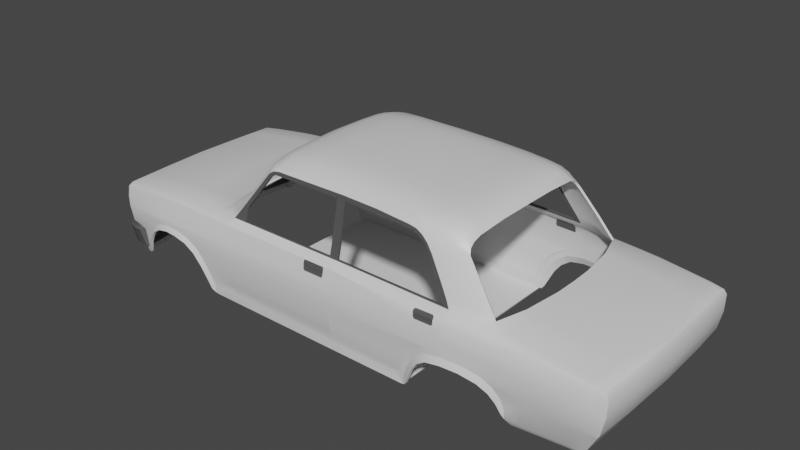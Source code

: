 # Source: lada.blend  (saved by Blender 3.2.14; exported with 4.5.12 LTS)
import bpy
from mathutils import Matrix  # noqa: F401  (used for matrix-valued properties, if any)

bpy.ops.wm.read_factory_settings(use_empty=True)
scene = bpy.context.scene
scene.name = 'Scene'

# ---- collections
col_collection = bpy.data.collections.new('Collection'); scene.collection.children.link(col_collection)

# ---- materials (node trees are filled in below, after node groups)
mat_material = bpy.data.materials.new('Material')
mat_material.alpha_threshold = 0.0
mat_material.use_transparent_shadow = False
mat_material.line_color = (0.0, 0.0, 0.0, 1.0)
mat_headlights = bpy.data.materials.new('Headlights')
mat_headlights.use_transparent_shadow = False
mat_plastic = bpy.data.materials.new('Plastic')
mat_plastic.use_transparent_shadow = False
mat_material_002 = bpy.data.materials.new('Material.002')
mat_material_002.alpha_threshold = 0.0
mat_material_002.use_transparent_shadow = False
mat_material_002.line_color = (0.0, 0.0, 0.0, 1.0)
mat_plastic_002 = bpy.data.materials.new('Plastic.002')
mat_plastic_002.use_transparent_shadow = False

# ---- node groups
ng_auto_smooth = bpy.data.node_groups.new('Auto Smooth', 'GeometryNodeTree')
_s = ng_auto_smooth.interface.new_socket(name='Geometry', in_out='OUTPUT', socket_type='NodeSocketGeometry')
_s = ng_auto_smooth.interface.new_socket(name='Geometry', in_out='INPUT', socket_type='NodeSocketGeometry')
_s = ng_auto_smooth.interface.new_socket(name='Angle', in_out='INPUT', socket_type='NodeSocketFloat')
_s.subtype = 'ANGLE'
_s.min_value = 0.0
_s.max_value = 3.142
ng_auto_smooth.is_modifier = True
_N = ng_auto_smooth.nodes; _L = ng_auto_smooth.links
n0 = _N.new('NodeGroupOutput'); n0.name = 'Group Output'; n0.location = (480, -100)
n1 = _N.new('NodeGroupInput'); n1.name = 'Group Input'; n1.location = (-420, -300)
n2 = _N.new('NodeGroupInput'); n2.name = 'Group Input.001'; n2.location = (-60, -100)
n3 = _N.new('GeometryNodeSetShadeSmooth'); n3.name = 'Set Shade Smooth'; n3.location = (120, -100)
n3.domain = 'EDGE'
n4 = _N.new('GeometryNodeSetShadeSmooth'); n4.name = 'Set Shade Smooth.001'; n4.location = (300, -100)
n5 = _N.new('GeometryNodeInputMeshEdgeAngle'); n5.name = 'Edge Angle'; n5.location = (-420, -220)
n6 = _N.new('GeometryNodeInputEdgeSmooth'); n6.name = 'Is Edge Smooth'; n6.location = (-60, -160)
n7 = _N.new('GeometryNodeInputShadeSmooth'); n7.name = 'Is Face Smooth'; n7.location = (-240, -340)
n8 = _N.new('FunctionNodeBooleanMath'); n8.name = 'Boolean Math'; n8.location = (-60, -220)
n9 = _N.new('FunctionNodeCompare'); n9.name = 'Compare'; n9.location = (-240, -180)
n9.operation = 'LESS_EQUAL'
_L.new(n5.outputs[0], n9.inputs[0])
_L.new(n4.outputs[0], n0.inputs[0])
_L.new(n1.outputs[1], n9.inputs[1])
_L.new(n9.outputs[0], n8.inputs[0])
_L.new(n7.outputs[0], n8.inputs[1])
_L.new(n2.outputs[0], n3.inputs[0])
_L.new(n6.outputs[0], n3.inputs[1])
_L.new(n3.outputs[0], n4.inputs[0])
_L.new(n8.outputs[0], n3.inputs[2])
n0.is_active_output = True

# ---- material node trees
mat_material.use_nodes = True; mat_material.node_tree.nodes.clear()
_N = mat_material.node_tree.nodes; _L = mat_material.node_tree.links
n0 = _N.new('ShaderNodeOutputMaterial'); n0.name = 'Material Output'; n0.location = (300, 300)
n1 = _N.new('ShaderNodeBsdfPrincipled'); n1.name = 'Principled BSDF'; n1.location = (10, 300)
n1.distribution = 'GGX'
n1.subsurface_method = 'RANDOM_WALK_SKIN'
n1.inputs[2].default_value = 0.4
n1.inputs[3].default_value = 1.45
n1.inputs[27].default_value = (0.0, 0.0, 0.0, 1.0)
n1.inputs[28].default_value = 1.0
_L.new(n1.outputs[0], n0.inputs[0])
n0.is_active_output = True
mat_headlights.use_nodes = True; mat_headlights.node_tree.nodes.clear()
_N = mat_headlights.node_tree.nodes; _L = mat_headlights.node_tree.links
n0 = _N.new('ShaderNodeBsdfPrincipled'); n0.name = 'Principled BSDF'; n0.location = (10, 300)
n0.distribution = 'GGX'
n0.subsurface_method = 'RANDOM_WALK_SKIN'
n0.inputs[0].default_value = (0.7404, 0.7352, 0.7254, 1.0)
n0.inputs[3].default_value = 1.45
n0.inputs[8].default_value = 1.0
n0.inputs[10].default_value = 0.1101
n0.inputs[11].default_value = 1.298
n0.inputs[13].default_value = 1.0
n0.inputs[27].default_value = (0.0, 0.0, 0.0, 1.0)
n0.inputs[28].default_value = 1.0
n1 = _N.new('ShaderNodeOutputMaterial'); n1.name = 'Material Output'; n1.location = (300, 300)
_L.new(n0.outputs[0], n1.inputs[0])
n1.is_active_output = True
mat_plastic.use_nodes = True; mat_plastic.node_tree.nodes.clear()
_N = mat_plastic.node_tree.nodes; _L = mat_plastic.node_tree.links
n0 = _N.new('ShaderNodeBsdfPrincipled'); n0.name = 'Principled BSDF'; n0.location = (10, 300)
n0.distribution = 'GGX'
n0.subsurface_method = 'RANDOM_WALK_SKIN'
n0.inputs[0].default_value = (0.08689, 0.08689, 0.08689, 1.0)
n0.inputs[3].default_value = 1.45
n0.inputs[27].default_value = (0.0, 0.0, 0.0, 1.0)
n0.inputs[28].default_value = 1.0
n1 = _N.new('ShaderNodeOutputMaterial'); n1.name = 'Material Output'; n1.location = (300, 300)
_L.new(n0.outputs[0], n1.inputs[0])
n1.is_active_output = True
mat_material_002.use_nodes = True; mat_material_002.node_tree.nodes.clear()
_N = mat_material_002.node_tree.nodes; _L = mat_material_002.node_tree.links
n0 = _N.new('ShaderNodeOutputMaterial'); n0.name = 'Material Output'; n0.location = (300, 300)
n1 = _N.new('ShaderNodeBsdfPrincipled'); n1.name = 'Principled BSDF'; n1.location = (10, 300)
n1.distribution = 'GGX'
n1.subsurface_method = 'RANDOM_WALK_SKIN'
n1.inputs[2].default_value = 0.4
n1.inputs[3].default_value = 1.45
n1.inputs[27].default_value = (0.0, 0.0, 0.0, 1.0)
n1.inputs[28].default_value = 1.0
_L.new(n1.outputs[0], n0.inputs[0])
n0.is_active_output = True
mat_plastic_002.use_nodes = True; mat_plastic_002.node_tree.nodes.clear()
_N = mat_plastic_002.node_tree.nodes; _L = mat_plastic_002.node_tree.links
n0 = _N.new('ShaderNodeBsdfPrincipled'); n0.name = 'Principled BSDF'; n0.location = (10, 300)
n0.distribution = 'GGX'
n0.subsurface_method = 'RANDOM_WALK_SKIN'
n0.inputs[0].default_value = (0.08689, 0.08689, 0.08689, 1.0)
n0.inputs[3].default_value = 1.45
n0.inputs[27].default_value = (0.0, 0.0, 0.0, 1.0)
n0.inputs[28].default_value = 1.0
n1 = _N.new('ShaderNodeOutputMaterial'); n1.name = 'Material Output'; n1.location = (300, 300)
_L.new(n0.outputs[0], n1.inputs[0])
n1.is_active_output = True

# ---- world
world_world = bpy.data.worlds.new('World'); scene.world = world_world
world_world.use_nodes = True; world_world.node_tree.nodes.clear()
_N = world_world.node_tree.nodes; _L = world_world.node_tree.links
n0 = _N.new('ShaderNodeOutputWorld'); n0.name = 'World Output'; n0.location = (300, 300)
n1 = _N.new('ShaderNodeBackground'); n1.name = 'Background'; n1.location = (10, 300)
n1.inputs[0].default_value = (0.05088, 0.05088, 0.05088, 1.0)
_L.new(n1.outputs[0], n0.inputs[0])
n0.is_active_output = True
world_world.color = (0.05088, 0.05088, 0.05088)
world_world.use_sun_shadow = False
world_world.sun_shadow_jitter_overblur = 0.0

# ---- meshes
me_cube_001 = bpy.data.meshes.new('Cube.001')
me_cube_001.from_pydata([(-1.301, -0.4643, -0.0738), (1.186, -0.4292, -0.112), (0.8619, -0.4604, 0.2976), (-1.331, 0.0, -0.0738), (-0.7553, 0.0, 0.3505), (1.197, 0.0, -0.112), (0.8831, 0.0, 0.3242), (-1.385, -0.4828, 0.251), (1.296, -0.4734, 0.2379), (1.322, 0.0, 0.249), (-1.411, 0.0, 0.2343), (-0.7299, -0.5106, -0.1099), (-0.7339, -0.4827, 0.3221), (-0.7299, 0.0, -0.1099), (-0.9086, -0.5528, 0.1212), (1.243, -0.4431, 0.2547), (1.247, 0.0, 0.2742), (-1.404, 0.0, 0.2655), (1.118, -0.45, 0.2697), (1.118, 0.0, 0.2949), (-1.316, 0.0, 0.2906), (0.9912, -0.4577, 0.2865), (0.9912, 0.0, 0.3136), (-1.084, 0.0, 0.3232), (-1.387, -0.4569, 0.2628), (-1.294, -0.4595, 0.2785), (-1.095, -0.4687, 0.3024), (-0.9385, -0.4757, 0.3147), (-0.953, 0.0, 0.3374), (1.288, -0.4778, 0.04349), (1.309, 0.0, 0.04793), (-1.387, 0.0, 0.07764), (-1.356, -0.4951, 0.07816), (-0.8102, -0.5472, 0.0323), (-1.377, -0.4951, 0.1467), (1.307, -0.4778, 0.1342), (1.33, 0.0, 0.1342), (-1.396, 0.0, 0.1126), (-0.851, -0.5522, 0.08708), (1.272, -0.4665, 0.01652), (1.283, 0.0, 0.01652), (-1.352, 0.0, 0.03805), (-0.7807, -0.5379, -0.03109), (-1.321, -0.4863, 0.05764), (1.22, -0.4527, -0.08113), (1.231, 0.0, -0.08113), (-1.316, 0.0, -0.03071), (-0.7674, -0.5259, -0.08294), (-1.286, -0.4858, -0.03056), (-0.9745, -0.5528, 0.136), (-1.042, -0.5474, 0.136), (-1.109, -0.5397, 0.1193), (-1.16, -0.5305, 0.08658), (-1.192, -0.5217, 0.04543), (-1.214, -0.5147, 0.004967), (-1.229, -0.5075, -0.03717), (-1.242, -0.4985, -0.06046), (-1.264, -0.4861, -0.07281), (-0.7523, -0.5161, -0.1026), (0.3857, -0.5128, -0.1131), (0.3857, 0.0, -0.1131), (0.8886, -0.4542, -0.1131), (0.9124, 0.0, -0.1125), (0.3976, -0.5145, -0.1076), (0.4082, -0.5192, -0.09326), (0.425, -0.527, -0.05382), (0.4492, -0.5337, -0.002027), (0.4802, -0.539, 0.03941), (0.5259, -0.5447, 0.07123), (0.5984, -0.545, 0.08493), (0.6857, -0.5398, 0.08493), (0.767, -0.5298, 0.06776), (0.8142, -0.5156, 0.03442), (0.8424, -0.503, -0.00539), (0.8632, -0.4942, -0.04843), (0.8711, -0.4801, -0.07568), (-1.316, 0.0, -0.05415), (-1.286, -0.4838, -0.05409), (-0.8998, -0.541, 0.1463), (-0.7946, -0.5374, 0.05745), (-0.8383, -0.541, 0.1122), (-0.7632, -0.5289, -0.005936), (-0.749, -0.5182, -0.06469), (-0.9701, -0.5395, 0.1611), (-1.043, -0.5347, 0.1611), (-1.114, -0.5272, 0.1445), (-1.169, -0.5184, 0.1117), (-1.203, -0.5116, 0.07058), (-1.226, -0.5065, 0.03012), (-1.242, -0.5015, -0.01202), (-1.253, -0.4957, -0.03531), (-1.266, -0.4913, -0.05065), (1.309, -0.4778, 0.2162), (1.331, 0.0, 0.22), (1.241, -0.4776, 0.2468), (1.117, -0.4831, 0.2599), (0.9895, -0.4903, 0.2717), (0.808, -0.5026, 0.2796), (0.5965, -0.5136, 0.2853), (-0.6247, -0.5272, 0.2995), (-0.7298, -0.521, 0.2981), (-0.9332, -0.511, 0.2934), (-1.101, -0.502, 0.2843), (-1.281, -0.4909, 0.2655), (-1.383, -0.4927, 0.2013), (-1.323, 0.0, -0.06398), (-1.294, -0.4763, -0.06394), (1.291, -0.4384, 0.2438), (0.8745, -0.298, 0.3133), (1.249, -0.2873, 0.2624), (1.122, -0.2916, 0.2832), (0.9957, -0.2964, 0.3017), (1.309, -0.2844, 0.2465), (-1.288, -0.4804, -0.0733), (-0.7298, -0.5411, 0.246), (-0.9332, -0.5291, 0.2366), (-1.101, -0.5186, 0.2275), (-1.281, -0.5037, 0.2126), (-0.7298, -0.5487, 0.1945), (-0.9332, -0.5421, 0.1852), (-1.101, -0.5301, 0.176), (-1.281, -0.5111, 0.1611), (-0.7298, -0.5476, 0.1279), (-1.281, -0.5089, 0.09454), (-1.272, -0.4967, 0.06295), (0.3744, -0.5096, -0.1037), (0.3858, -0.5117, -0.08948), (0.3943, -0.5144, -0.06168), (0.4085, -0.5173, -0.02202), (0.4346, -0.5216, 0.02977), (0.468, -0.5269, 0.07121), (0.5172, -0.5326, 0.103), (0.5954, -0.5329, 0.1167), (0.6894, -0.5277, 0.1167), (0.7771, -0.5178, 0.09955), (0.828, -0.5075, 0.06622), (0.8583, -0.4974, 0.02641), (0.8696, -0.4901, -0.01237), (0.8725, -0.4866, -0.03519), (0.3574, -0.5128, -0.113), (0.3574, 0.0, -0.113), (1.241, -0.488, 0.2251), (1.117, -0.496, 0.2382), (0.9895, -0.5043, 0.25), (0.808, -0.5156, 0.2579), (0.5944, -0.5267, 0.2636), (1.236, -0.4923, 0.1426), (1.111, -0.5034, 0.1562), (0.984, -0.5117, 0.1682), (0.8025, -0.523, 0.1815), (0.5839, -0.534, 0.1903), (1.224, -0.4891, 0.04955), (1.099, -0.4981, 0.06107), (0.9719, -0.5044, 0.07309), (1.213, -0.476, 0.02017), (1.088, -0.4839, 0.02489), (0.9609, -0.4913, 0.0291), (0.9488, -0.4492, -0.1129), (1.034, -0.442, -0.1126), (1.123, -0.4345, -0.1122), (1.137, 0.0, -0.1122), (1.052, 0.0, -0.1119), (0.9699, 0.0, -0.1122), (1.146, -0.4589, -0.07998), (1.042, -0.4678, -0.07835), (0.9418, -0.4762, -0.07678), (-0.6286, -0.5411, 0.246), (-0.6307, -0.5487, 0.1945), (-0.6317, -0.5476, 0.1279), (-0.7273, -0.5362, 0.03838), (-0.6292, -0.5362, 0.03838), (-0.7234, -0.5238, -0.01664), (-0.6253, -0.5238, -0.01664), (-0.7085, -0.5153, -0.04731), (-0.6104, -0.5153, -0.04731), (-0.6881, -0.5153, -0.06222), (-0.5899, -0.5153, -0.06222), (-0.5892, 0.0, -0.1103), (-0.5892, -0.5109, -0.1103), (0.5761, -0.534, 0.1626), (0.5618, -0.534, 0.1468), (0.3987, -0.5207, 0.02313), (0.3731, -0.516, -0.03274), (0.3689, -0.514, -0.0489), (0.3604, -0.513, -0.0577), (0.4276, -0.525, 0.06854), (0.468, -0.5303, 0.1036), (0.5172, -0.533, 0.1277), (0.3405, -0.5121, -0.06373), (0.5464, -0.5335, 0.1358), (0.00826, -0.5121, -0.112), (0.00826, 0.0, -0.112), (-0.002657, -0.5133, -0.06317), (-1.384, -0.4615, -0.03105), (-1.405, -0.4615, 0.05649), (-1.255, -0.4615, -0.03001), (-1.273, -0.4615, 0.05545), (-1.413, 0.0, -0.03105), (-1.434, 0.0, 0.05719), (-1.31, 0.0, -0.03105), (-1.31, 0.0, 0.05719), (-1.304, -0.5076, -0.03105), (-1.326, -0.5224, 0.05649), (-1.263, -0.5076, -0.03001), (-1.282, -0.5224, 0.05545), (-1.4, -0.4615, 0.03602), (-1.269, -0.4615, 0.03547), (-1.31, 0.0, 0.03655), (-1.429, 0.0, 0.03655), (-1.321, -0.519, 0.03602), (-1.278, -0.519, 0.03547), (-1.262, -0.4615, 0.002409), (-1.31, 0.0, 0.002423), (-1.421, 0.0, 0.002423), (-1.27, -0.5132, 0.002409), (-1.392, -0.4615, 0.002157), (-1.313, -0.5132, 0.002157), (-1.415, -0.4529, 0.02946), (-1.444, 0.0, 0.02994), (-1.438, 0.0, 0.007377), (-1.41, -0.4529, 0.007073), (-1.255, -0.4788, -0.03001), (-1.255, -0.4983, -0.03001), (-1.345, -0.4983, -0.03105), (-1.371, -0.4788, -0.03105), (-1.393, -0.4837, 0.05649), (-1.367, -0.5082, 0.05649), (-1.273, -0.5082, 0.05545), (-1.273, -0.4837, 0.05545), (-1.388, -0.4826, 0.03602), (-1.362, -0.5059, 0.03602), (-1.269, -0.4826, 0.03547), (-1.269, -0.5059, 0.03547), (-1.262, -0.4807, 0.002409), (-1.262, -0.502, 0.002409), (-1.38, -0.4807, 0.002157), (-1.353, -0.502, 0.002157), (-1.403, -0.2307, -0.03105), (-1.297, -0.2307, 0.05632), (-1.425, -0.2307, 0.05684), (-1.288, -0.2307, -0.03053), (-1.42, -0.2307, 0.03629), (-1.295, -0.2307, 0.03601), (-1.291, -0.2307, 0.002416), (-1.412, -0.2307, 0.00229), (-1.435, -0.2264, 0.0297), (-1.429, -0.2264, 0.007225), (-1.323, -0.2322, -0.0738), (-1.405, -0.2435, 0.2322), (-1.398, -0.2285, 0.2641), (-1.305, -0.2298, 0.2845), (-1.09, -0.2343, 0.3128), (-0.9458, -0.2379, 0.3261), (-0.7446, -0.2382, 0.3363), (-1.379, -0.2476, 0.0779), (-1.389, -0.2476, 0.1129), (-1.344, -0.2432, 0.04785), (-1.309, -0.2429, -0.03063), (-1.308, -0.2419, -0.05412), (-1.316, -0.2382, -0.06396), (1.195, -0.2562, -0.112), (1.311, -0.2826, 0.2423), (1.301, -0.2852, 0.04528), (1.321, -0.2852, 0.1342), (1.281, -0.2785, 0.01652), (1.229, -0.2703, -0.08113), (0.9027, -0.2712, -0.1125), (1.322, -0.2852, 0.2177), (0.9618, -0.2681, -0.1122), (1.046, -0.2638, -0.1119), (1.133, -0.2594, -0.1122), (-0.7294, 0.0, 0.3577), (-0.7103, 0.0, 0.3719), (-0.4348, -0.4375, 0.5671), (-0.4225, -0.434, 0.582), (-0.4009, -0.4323, 0.5949), (-0.3679, -0.4314, 0.6014), (-0.00487, -0.4305, 0.6044), (0.1829, -0.4316, 0.6006), (0.3532, -0.4332, 0.5881), (0.3905, -0.434, 0.5822), (0.4232, -0.4375, 0.5661), (0.4519, -0.4421, 0.5424), (0.4815, -0.45, 0.506), (0.5427, -0.4676, 0.4097), (0.7618, -0.4324, 0.3507), (0.5813, -0.4806, 0.3496), (0.5979, -0.4878, 0.3169), (0.7872, -0.4389, 0.3154), (-0.702, -0.1866, 0.3686), (-0.6946, -0.2687, 0.3644), (-0.6714, -0.36, 0.3552), (-0.6384, -0.4303, 0.3501), (-0.6165, -0.4524, 0.362), (-0.6032, -0.4555, 0.3753), (-0.4605, -0.4193, 0.5633), (-0.6549, -0.3952, 0.3507), (-0.5631, -0.4748, 0.3895), (-0.6093, -0.4906, 0.3267), (-0.7218, -0.238, 0.3446), (-0.715, -0.3558, 0.3361), (-0.6905, -0.4284, 0.3346), (-0.6599, -0.4601, 0.3388), (-0.6115, -0.4707, 0.3506), (-0.4532, -0.4096, 0.5808), (-0.4498, -0.3954, 0.5941), (-0.4494, -0.3687, 0.6066), (-0.4515, -0.3183, 0.6157), (-0.4527, -0.2638, 0.6185), (-0.4555, -0.1762, 0.6242), (-0.4581, 0.0, 0.628), (-0.434, -0.4012, 0.6011), (-0.4379, -0.3694, 0.6112), (-0.4419, -0.3183, 0.6214), (-0.4451, -0.2638, 0.6281), (-0.4479, -0.1762, 0.6325), (-0.4505, 0.0, 0.6363), (-0.4297, -0.4167, 0.5954), (-0.4047, -0.4218, 0.6083), (-0.3679, -0.4245, 0.6149), (-0.00487, -0.4236, 0.6178), (0.1829, -0.4247, 0.614), (0.3532, -0.4234, 0.6066), (0.4314, -0.4179, 0.6016), (0.5085, -0.4087, 0.593), (0.6285, -0.3992, 0.5287), (0.6195, -0.3846, 0.5511), (0.6176, -0.3615, 0.5694), (0.6191, -0.3212, 0.5835), (0.6234, 0.0, 0.5972), (0.7191, -0.4227, 0.41), (0.7329, -0.534, 0.07495), (0.7194, -0.5072, 0.282), (0.7404, -0.5219, 0.1067), (0.7185, -0.5202, 0.2603), (0.7109, -0.5276, 0.1852), (0.7079, -0.4717, 0.316), (0.6862, -0.465, 0.3502), (0.6452, -0.4539, 0.4099), (0.5669, -0.4329, 0.5192), (0.5376, -0.4243, 0.5554), (0.6113, -0.3918, 0.5538), (0.6024, -0.3698, 0.5801), (0.6073, -0.3261, 0.5953), (0.6159, 0.0, 0.6074), (0.8596, 0.0, 0.3255), (0.8299, -0.2934, 0.3182), (0.8551, -0.1097, 0.3228), (-0.4209, 0.0, 0.6502), (-0.3728, 0.0, 0.663), (-0.2393, 0.0, 0.6719), (-0.001848, 0.0, 0.6719), (0.3551, 0.0, 0.6604), (0.4686, 0.0, 0.6542), (0.5402, 0.0, 0.6443), (0.5843, 0.0, 0.6274), (-0.4209, -0.1769, 0.6468), (-0.3728, -0.1769, 0.6597), (-0.2393, -0.1769, 0.6685), (-0.001848, -0.1769, 0.6685), (0.3551, -0.1769, 0.657), (0.4686, -0.1769, 0.6508), (0.5402, -0.1769, 0.6409), (0.5843, -0.1769, 0.624), (0.6211, -0.1707, 0.5944), (0.6113, -0.1733, 0.6055), (-0.4209, -0.2639, 0.642), (-0.3728, -0.2639, 0.6548), (-0.2393, -0.2639, 0.6636), (-0.001848, -0.2639, 0.6636), (0.3551, -0.2639, 0.6521), (0.4686, -0.2639, 0.6459), (0.5402, -0.2639, 0.636), (0.5843, -0.2639, 0.6191), (-0.4209, -0.3203, 0.6346), (-0.3728, -0.3218, 0.6473), (-0.2393, -0.3228, 0.6561), (-0.001848, -0.3228, 0.6561), (0.3551, -0.3215, 0.6447), (0.4686, -0.3207, 0.6386), (0.5402, -0.3196, 0.6287), (0.5843, -0.3176, 0.612), (-0.4209, -0.3727, 0.6203), (-0.3728, -0.3757, 0.6327), (-0.2393, -0.3777, 0.6414), (-0.001848, -0.3777, 0.6414), (0.3551, -0.3751, 0.6302), (0.4686, -0.3737, 0.6242), (0.5402, -0.3714, 0.6145), (0.5843, -0.3676, 0.5981), (0.1827, 0.0, 0.6665), (0.1827, -0.1769, 0.6632), (0.1827, -0.2639, 0.6583), (0.1827, -0.3221, 0.6508), (0.1827, -0.3763, 0.6362), (-0.2385, -0.431, 0.6025), (-0.2385, -0.4242, 0.6159), (-1.312, -0.3482, -0.0738), (-1.393, -0.3427, 0.2634), (-1.299, -0.3447, 0.2815), (-1.092, -0.3515, 0.3076), (-0.9421, -0.3568, 0.3204), (-1.391, -0.4523, 0.2305), (-0.7393, -0.3604, 0.3292), (-1.359, -0.4633, 0.07813), (-1.372, -0.4558, 0.1132), (-1.332, -0.3647, 0.05275), (-1.298, -0.3643, -0.0306), (-1.297, -0.3629, -0.0541), (-1.389, -0.4684, 0.2162), (-1.305, -0.3572, -0.06395), (-0.683, -0.3143, 0.3598), (-0.7184, -0.2969, 0.3404), (-1.378, -0.4947, 0.1568), (-1.281, -0.5097, 0.1707), (-1.101, -0.528, 0.1856), (-0.9332, -0.5397, 0.1947), (-0.7298, -0.5473, 0.2041), (-0.6303, -0.5473, 0.2041), (-1.376, -0.4684, 0.128), (-1.407, 0.0002159, 0.2329), (-1.39, 0.0002159, 0.1148), (1.335, 0.0002159, 0.2206), (-1.4, -0.2246, 0.2318), (-1.384, -0.2246, 0.1147), (-1.385, -0.4521, 0.2299), (-1.369, -0.4556, 0.1157), (-1.383, -0.4673, 0.2159), (-1.371, -0.4673, 0.1304), (-1.389, -0.4684, 0.2007), (-1.381, -0.4684, 0.1459), (-1.381, -0.4673, 0.2004), (-1.373, -0.4673, 0.1482), (-1.367, -0.4951, 0.1159), (-1.281, -0.5101, 0.1312), (-1.131, -0.5248, 0.1471), (-1.385, -0.4449, 0.2302), (-1.37, -0.4482, 0.1156), (-1.384, -0.4482, 0.2257), (-1.37, -0.4482, 0.1177), (-1.372, -0.4605, 0.1317), (-1.382, -0.4605, 0.2101), (-1.399, -0.2458, 0.2318), (-1.383, -0.2461, 0.1137), (-1.397, -0.2443, 0.224), (-1.383, -0.2443, 0.1159), (-1.385, -0.2331, 0.1299), (-1.395, -0.2331, 0.2084), (-1.39, -0.2334, 0.1293), (-1.4, -0.2334, 0.2077), (-1.388, -0.2446, 0.1153), (-1.402, -0.2446, 0.2233), (-1.389, -0.4485, 0.2251), (-1.375, -0.4485, 0.117), (-1.377, -0.4607, 0.131), (-1.387, -0.4607, 0.2095), (-1.404, -0.2247, 0.2312), (-1.411, 9.228e-05, 0.2324), (-1.395, 9.228e-05, 0.1142), (-1.388, -0.2247, 0.1142), (-1.403, -0.2247, 0.2222), (-1.401, -0.2247, 0.208), (-1.4, -0.2247, 0.2042), (-1.399, -0.2247, 0.1905), (-1.398, -0.2247, 0.1862), (-1.397, -0.2247, 0.1748), (-1.396, -0.2247, 0.1704), (-1.394, -0.2247, 0.1592), (-1.394, -0.2247, 0.1552), (-1.392, -0.2247, 0.1412), (-1.391, -0.2247, 0.1369), (-1.39, -0.2247, 0.1232), (-1.41, 9.228e-05, 0.2233), (-1.408, 9.228e-05, 0.2089), (-1.407, 9.228e-05, 0.2051), (-1.405, 9.228e-05, 0.1912), (-1.405, 9.228e-05, 0.1869), (-1.403, 9.228e-05, 0.1754), (-1.402, 9.228e-05, 0.171), (-1.401, 9.228e-05, 0.1596), (-1.4, 9.228e-05, 0.1556), (-1.398, 9.228e-05, 0.1415), (-1.398, 9.228e-05, 0.1372), (-1.396, 9.228e-05, 0.1233), (-1.399, -0.2246, 0.2227), (-1.397, -0.2246, 0.2085), (-1.397, -0.2246, 0.2047), (-1.395, -0.2246, 0.191), (-1.394, -0.2246, 0.1867), (-1.393, -0.2246, 0.1754), (-1.392, -0.2246, 0.171), (-1.391, -0.2246, 0.1597), (-1.39, -0.2246, 0.1557), (-1.388, -0.2246, 0.1417), (-1.388, -0.2246, 0.1374), (-1.386, -0.2246, 0.1237), (-1.406, 0.0002024, 0.2238), (-1.404, 0.0002024, 0.2094), (-1.403, 0.0002024, 0.2056), (-1.401, 0.0002024, 0.1917), (-1.401, 0.0002024, 0.1874), (-1.399, 0.0002024, 0.176), (-1.399, 0.0002024, 0.1715), (-1.397, 0.0002024, 0.1602), (-1.397, 0.0002024, 0.1561), (-1.395, 0.0002024, 0.142), (-1.394, 0.0002024, 0.1377), (-1.392, 0.0002024, 0.1238), (-1.4, -0.2277, 0.2318), (-1.384, -0.2277, 0.1147), (-1.404, -0.2279, 0.2312), (-1.388, -0.2279, 0.1142), (-1.403, -0.2279, 0.2222), (-1.401, -0.2279, 0.208), (-1.4, -0.2279, 0.2042), (-1.399, -0.2279, 0.1905), (-1.398, -0.2279, 0.1862), (-1.397, -0.2279, 0.1748), (-1.396, -0.2279, 0.1704), (-1.394, -0.2279, 0.1592), (-1.394, -0.2279, 0.1552), (-1.392, -0.2279, 0.1412), (-1.391, -0.2279, 0.1369), (-1.39, -0.2279, 0.1232), (-1.405, 0.0, 0.2346), (-1.391, 0.0, 0.1129), (-1.399, -0.2435, 0.2325), (-1.383, -0.2476, 0.1132), (-1.386, -0.4523, 0.2308), (-1.367, -0.4558, 0.1135), (-1.384, -0.4684, 0.2165), (-1.371, -0.4684, 0.1282), (-1.383, -0.4684, 0.201), (-1.376, -0.4684, 0.1462)], [(93, 422)], [(111, 108, 2, 21), (270, 260, 1, 159), (267, 261, 8, 92), (140, 60, 59, 139), (112, 109, 15, 107), (109, 110, 18, 15), (402, 7, 24, 398), (110, 111, 21, 18), (398, 24, 25, 399), (399, 25, 26, 400), (400, 26, 27, 401), (401, 27, 12, 403), (264, 262, 29, 39), (256, 254, 31, 41), (262, 263, 35, 29), (254, 255, 37, 31), (257, 256, 41, 46), (265, 264, 39, 44), (260, 265, 44, 1), (258, 257, 46, 76), (259, 258, 76, 105), (263, 267, 92, 35), (247, 259, 105, 3), (161, 160, 270, 269), (19, 22, 111, 110), (16, 19, 110, 109), (9, 16, 109, 112), (22, 6, 108, 111), (7, 103, 25, 24), (25, 103, 102, 26), (26, 102, 101, 27), (27, 101, 100, 12), (56, 91, 57), (55, 90, 91, 56), (90, 55, 89), (54, 88, 89, 55), (53, 87, 88, 54), (52, 86, 87, 53), (51, 85, 86, 52), (50, 84, 85, 51), (49, 83, 84, 50), (14, 78, 83, 49), (38, 80, 78, 14), (33, 79, 80, 38), (42, 81, 79, 33), (47, 82, 81, 42), (58, 82, 47), (57, 91, 77, 113), (77, 106, 113), (106, 0, 113), (102, 103, 117, 116), (101, 102, 116, 115), (100, 101, 115, 114), (415, 414, 121, 120), (416, 415, 120, 119), (417, 416, 119, 118), (104, 117, 103, 7), (413, 414, 117, 104), (434, 123, 86, 435), (118, 119, 78, 122), (433, 434, 121, 34), (84, 83, 119, 120), (78, 119, 83), (43, 124, 123, 32), (87, 86, 123, 124), (85, 120, 435, 86), (84, 120, 85), (48, 77, 91), (91, 90, 48), (48, 90, 124, 43), (87, 124, 88), (90, 89, 124), (88, 124, 89), (191, 140, 139, 190), (139, 59, 125), (63, 126, 125, 59), (64, 127, 126, 63), (65, 128, 127, 64), (66, 129, 128, 65), (67, 130, 129, 66), (68, 131, 130, 67), (69, 132, 131, 68), (70, 133, 132, 69), (331, 333, 133, 70), (72, 135, 134, 71), (73, 136, 135, 72), (75, 138, 74), (74, 138, 137, 73), (136, 73, 137), (165, 75, 61, 157), (107, 15, 94, 8), (18, 95, 94, 15), (21, 96, 95, 18), (2, 97, 96, 21), (96, 97, 144, 143), (94, 95, 142, 141), (332, 98, 145, 334), (95, 96, 143, 142), (8, 94, 141, 92), (334, 145, 150, 335), (142, 143, 148, 147), (143, 144, 149, 148), (141, 142, 147, 146), (92, 141, 146, 35), (333, 134, 149, 335), (147, 148, 153, 152), (148, 149, 134, 153), (146, 147, 152, 151), (35, 146, 151, 29), (133, 150, 132), (152, 153, 156, 155), (151, 152, 155, 154), (29, 151, 154, 39), (135, 153, 134), (136, 156, 153, 135), (44, 163, 159, 1), (163, 164, 158, 159), (164, 165, 157, 158), (266, 268, 157, 61), (268, 269, 158, 157), (269, 270, 159, 158), (44, 39, 154, 163), (155, 164, 163, 154), (156, 165, 164, 155), (138, 165, 156, 137), (137, 156, 136), (75, 165, 138), (78, 80, 122), (118, 122, 168, 167), (417, 118, 167, 418), (100, 114, 166, 99), (168, 122, 169, 170), (79, 169, 122, 80), (58, 175, 173, 82), (170, 169, 171, 172), (82, 173, 171, 81), (81, 171, 169, 79), (172, 171, 173, 174), (174, 173, 175, 176), (11, 175, 58), (13, 177, 178, 11), (176, 175, 11, 178), (150, 179, 132), (179, 180, 132), (189, 132, 180), (131, 132, 189, 187), (131, 187, 186, 130), (130, 186, 185, 129), (129, 185, 181, 128), (128, 181, 182, 127), (182, 183, 127), (127, 183, 184, 126), (184, 188, 125, 126), (139, 125, 188), (190, 192, 176, 178), (139, 188, 192, 190), (177, 191, 190, 178), (242, 238, 196, 206), (223, 222, 203, 201), (237, 240, 195, 193), (238, 239, 194, 196), (241, 239, 198, 208), (210, 204, 202, 209), (227, 226, 202, 204), (232, 227, 204, 210), (236, 223, 201, 216), (226, 230, 209, 202), (234, 232, 210, 214), (214, 210, 209, 216), (243, 242, 206, 211), (240, 243, 211, 195), (237, 244, 213, 197), (203, 214, 216, 201), (222, 234, 214, 203), (229, 205, 215, 235), (246, 245, 218, 219), (217, 220, 215, 205), (241, 208, 218, 245), (244, 215, 220, 246), (209, 230, 236, 216), (230, 229, 235, 236), (195, 211, 233, 221), (221, 233, 234, 222), (211, 206, 231, 233), (233, 231, 232, 234), (194, 205, 229, 225), (225, 229, 230, 226), (215, 193, 224, 235), (235, 224, 223, 236), (206, 196, 228, 231), (231, 228, 227, 232), (196, 194, 225, 228), (228, 225, 226, 227), (193, 195, 221, 224), (224, 221, 222, 223), (213, 244, 246, 219), (205, 241, 245, 217), (220, 217, 245, 246), (193, 215, 244, 237), (199, 212, 243, 240), (212, 207, 242, 243), (205, 194, 239, 241), (200, 198, 239, 238), (197, 199, 240, 237), (207, 200, 238, 242), (397, 410, 259, 247), (410, 408, 258, 259), (408, 407, 257, 258), (407, 406, 256, 257), (404, 405, 255, 254), (406, 404, 254, 256), (28, 252, 253, 4), (23, 251, 252, 28), (20, 250, 251, 23), (17, 249, 250, 20), (10, 248, 249, 17), (162, 161, 269, 268), (62, 162, 268, 266), (36, 93, 267, 263), (5, 45, 265, 260), (45, 40, 264, 265), (30, 36, 263, 262), (40, 30, 262, 264), (93, 9, 261, 267), (160, 5, 260, 270), (107, 8, 261, 112), (112, 261, 9), (336, 287, 98, 332), (100, 99, 298, 12), (253, 299, 271, 4), (403, 412, 299, 253), (300, 12, 301), (302, 301, 12), (272, 271, 299, 289), (290, 289, 299), (411, 290, 299, 412), (296, 291, 300, 301), (292, 296, 301, 302), (295, 294, 297, 273), (302, 303, 293, 292), (297, 303, 298), (12, 298, 302), (303, 302, 298), (303, 294, 293), (297, 294, 303), (306, 312, 313, 307), (309, 315, 316, 310), (307, 313, 314, 308), (305, 311, 312, 306), (308, 314, 315, 309), (277, 278, 321, 320), (275, 276, 319, 318), (278, 279, 322, 321), (395, 277, 320, 396), (274, 275, 318, 317), (280, 323, 322, 279), (281, 324, 323, 280), (274, 317, 273), (273, 317, 304, 295), (317, 318, 311), (305, 317, 311), (317, 305, 304), (336, 337, 286, 287), (339, 338, 330, 325), (337, 338, 284, 286), (285, 330, 338, 337), (283, 284, 338, 339), (288, 285, 337, 336), (288, 336, 332, 97), (133, 333, 335, 150), (144, 334, 335, 149), (97, 332, 334, 144), (71, 134, 333, 331), (282, 340, 324, 281), (283, 339, 340, 282), (364, 329, 344, 365), (327, 328, 343, 342), (326, 327, 342, 341), (326, 341, 325), (325, 341, 340, 339), (324, 340, 341, 342), (97, 2, 288), (108, 346, 288, 2), (6, 347, 346, 108), (345, 347, 6), (353, 361, 362, 354), (390, 391, 360, 352), (349, 357, 358, 350), (354, 362, 363, 355), (352, 360, 361, 353), (350, 358, 359, 351), (348, 356, 357, 349), (316, 315, 356, 348), (328, 364, 365, 343), (365, 344, 355, 363), (362, 372, 373, 363), (360, 370, 371, 361), (358, 368, 369, 359), (356, 366, 367, 357), (361, 371, 372, 362), (391, 392, 370, 360), (357, 367, 368, 358), (367, 375, 376, 368), (372, 380, 381, 373), (370, 378, 379, 371), (368, 376, 377, 369), (366, 374, 375, 367), (371, 379, 380, 372), (392, 393, 378, 370), (380, 388, 389, 381), (378, 386, 387, 379), (376, 384, 385, 377), (374, 382, 383, 375), (379, 387, 388, 380), (393, 394, 386, 378), (375, 383, 384, 376), (315, 314, 366, 356), (314, 313, 374, 366), (313, 312, 382, 374), (343, 365, 363, 373), (373, 381, 343), (342, 343, 381, 389), (312, 311, 382), (311, 318, 382), (319, 383, 382, 318), (377, 385, 394, 393), (369, 377, 393, 392), (359, 369, 392, 391), (351, 359, 391, 390), (276, 395, 396, 319), (384, 383, 319, 396), (320, 385, 384, 396), (321, 394, 385, 320), (322, 386, 394, 321), (323, 387, 386, 322), (324, 388, 387, 323), (388, 324, 389), (324, 342, 389), (291, 411, 412, 300), (12, 300, 412, 403), (104, 7, 402, 409), (43, 32, 404, 406), (121, 434, 435, 120), (48, 43, 406, 407), (77, 48, 407, 408), (106, 77, 408, 410), (0, 106, 410, 397), (252, 401, 403, 253), (251, 400, 401, 252), (250, 399, 400, 251), (249, 398, 399, 250), (248, 402, 398, 249), (419, 34, 430), (114, 417, 418, 166), (34, 121, 414, 413), (114, 115, 416, 417), (115, 116, 415, 416), (116, 117, 414, 415), (421, 424, 459, 458), (409, 429, 104), (413, 104, 429, 430), (32, 123, 434, 433), (404, 32, 433, 405), (433, 34, 419, 405), (34, 413, 430), (432, 431, 441, 440), (453, 454, 448, 450), (455, 452, 451, 449), (437, 439, 445, 443), (438, 436, 442, 444), (441, 438, 452, 455), (446, 445, 450, 448), (447, 446, 448, 449), (440, 441, 455, 454), (444, 447, 449, 451), (438, 444, 451, 452), (445, 439, 453, 450), (439, 440, 454, 453), (454, 455, 449, 448), (423, 420, 457, 456), (483, 458, 459, 471), (457, 472, 460, 456), (463, 462, 486, 487), (473, 474, 462, 461), (473, 461, 485, 497), (475, 476, 464, 463), (468, 480, 504, 492), (477, 478, 466, 465), (468, 469, 521, 520), (479, 480, 468, 467), (460, 472, 496, 484), (481, 482, 470, 469), (469, 468, 492, 493), (496, 497, 485, 484), (498, 499, 487, 486), (500, 501, 489, 488), (502, 503, 491, 490), (504, 505, 493, 492), (506, 507, 495, 494), (481, 469, 493, 505), (471, 470, 494, 495), (462, 474, 498, 486), (459, 424, 509, 511), (470, 482, 506, 494), (475, 463, 487, 499), (465, 464, 488, 489), (483, 471, 495, 507), (460, 461, 513, 512), (464, 476, 500, 488), (467, 468, 520, 519), (477, 465, 489, 501), (467, 466, 490, 491), (456, 460, 512, 510), (466, 478, 502, 490), (466, 467, 519, 518), (461, 460, 484, 485), (479, 467, 491, 503), (461, 462, 514, 513), (469, 470, 522, 521), (462, 463, 515, 514), (423, 456, 510, 508), (470, 471, 523, 522), (463, 464, 516, 515), (464, 465, 517, 516), (471, 459, 511, 523), (465, 466, 518, 517), (513, 514, 515, 516, 517, 518, 519, 520, 521, 522, 523, 511, 509, 508, 510, 512), (423, 508, 509, 424, 421, 443, 445, 446, 447, 444, 442, 420), (427, 425, 436, 438, 441, 431), (426, 428, 432, 440, 439, 437), (429, 409, 530, 532), (402, 248, 526, 528), (248, 10, 524, 526), (255, 405, 529, 527), (37, 255, 527, 525), (419, 430, 533, 531), (430, 429, 532, 533), (405, 419, 531, 529), (409, 402, 528, 530), (443, 527, 529, 437), (421, 525, 527, 443), (437, 529, 426), (426, 529, 531, 428), (428, 531, 533, 432), (432, 533, 532, 431), (431, 532, 530, 427), (427, 530, 528, 425), (436, 425, 528), (442, 436, 528, 526), (420, 442, 526, 524)])
me_cube_001.polygons.foreach_set('use_smooth', [True] * 450)
me_cube_001.polygons.foreach_set('material_index', [0, 0, 0, 0, 0, 0, 0, 0, 0, 0, 0, 0, 0, 0, 0, 0, 0, 0, 0, 0, 0, 0, 0, 0, 0, 0, 0, 0, 0, 0, 0, 0, 0, 0, 0, 0, 0, 0, 0, 0, 0, 0, 0, 0, 0, 0, 0, 0, 0, 0, 0, 0, 0, 0, 0, 0, 0, 0, 0, 0, 0, 0, 0, 0, 0, 0, 0, 0, 0, 0, 0, 0, 0, 0, 0, 0, 0, 0, 0, 0, 0, 0, 0, 0, 0, 0, 0, 0, 0, 0, 0, 0, 0, 0, 0, 0, 0, 0, 0, 0, 0, 0, 0, 0, 0, 0, 0, 0, 0, 0, 0, 0, 0, 0, 0, 0, 0, 0, 0, 0, 0, 0, 0, 0, 0, 0, 0, 0, 0, 0, 0, 0, 0, 0, 0, 0, 0, 0, 0, 0, 0, 0, 0, 0, 0, 0, 0, 0, 0, 0, 0, 0, 0, 0, 0, 0, 0, 2, 2, 2, 2, 2, 2, 2, 2, 2, 2, 2, 2, 2, 2, 2, 2, 2, 2, 2, 2, 2, 2, 2, 2, 2, 2, 2, 2, 2, 2, 2, 2, 2, 2, 2, 2, 2, 2, 2, 2, 2, 2, 2, 2, 2, 2, 2, 2, 0, 0, 0, 0, 0, 0, 0, 0, 0, 0, 0, 0, 0, 0, 0, 0, 0, 0, 0, 0, 0, 0, 0, 0, 0, 0, 0, 0, 0, 0, 0, 0, 0, 0, 0, 0, 0, 0, 0, 0, 0, 0, 0, 0, 0, 0, 0, 0, 0, 0, 0, 0, 0, 0, 0, 0, 0, 0, 0, 0, 0, 0, 0, 0, 0, 0, 0, 0, 0, 0, 0, 0, 0, 0, 0, 0, 0, 0, 0, 0, 0, 0, 0, 0, 0, 0, 0, 0, 0, 0, 0, 0, 0, 0, 0, 0, 0, 0, 0, 0, 0, 0, 0, 0, 0, 0, 0, 0, 0, 0, 0, 0, 0, 0, 0, 0, 0, 0, 0, 0, 0, 0, 0, 0, 0, 0, 0, 0, 0, 0, 0, 0, 0, 0, 0, 0, 0, 0, 0, 0, 0, 0, 0, 0, 0, 0, 0, 0, 0, 0, 0, 0, 0, 2, 0, 0, 0, 0, 0, 0, 2, 1, 1, 2, 2, 1, 1, 1, 1, 1, 1, 1, 1, 1, 2, 2, 2, 2, 2, 2, 2, 2, 2, 2, 2, 2, 2, 2, 2, 2, 2, 2, 2, 2, 2, 2, 2, 0, 2, 2, 2, 2, 2, 2, 2, 2, 2, 2, 2, 2, 2, 2, 2, 2, 2, 0, 2, 2, 2, 2, 2, 2, 2, 2, 2, 0, 0, 0, 0, 0, 0, 0, 0, 0, 0, 0, 0, 0, 0, 0, 0, 0, 0, 0, 2])
_k = set([(58, 82), (75, 138), (77, 91), (78, 80), (78, 83), (79, 80), (79, 81), (81, 82), (83, 84), (84, 85), (85, 86), (86, 87), (87, 88), (88, 89), (89, 90), (90, 91), (125, 126), (125, 139), (126, 127), (127, 128), (128, 129), (129, 130), (130, 131), (131, 132), (132, 133), (133, 333), (134, 135), (134, 333), (135, 136), (136, 137), (137, 138)])
me_cube_001.attributes.new('sharp_edge', 'BOOLEAN', 'EDGE').data.foreach_set('value', [ (min(e.vertices), max(e.vertices)) in _k for e in me_cube_001.edges])
_uv = me_cube_001.uv_layers.new(name='UVMap')
_uv.uv.foreach_set('vector', [0.5951, 0.7024, 0.625, 0.7024, 0.625, 0.75, 0.5951, 0.75, 0.3684, 0.6996, 0.375, 0.6996, 0.375, 0.75, 0.3684, 0.75, 0.5232, 0.6996, 0.5333, 0.6996, 0.5333, 0.75, 0.5232, 0.75, 0.2902, 0.625, 0.2931, 0.625, 0.2931, 0.75, 0.2902, 0.75, 0.5363, 0.7024, 0.542, 0.7024, 0.542, 0.75, 0.5363, 0.75, 0.542, 0.7024, 0.57, 0.7024, 0.57, 0.75, 0.542, 0.75, 0.5239, 0.008441, 0.5333, 0.0, 0.0, 0.0, 0.0, 0.0, 0.57, 0.7024, 0.5951, 0.7024, 0.5951, 0.75, 0.57, 0.75, 0.0, 0.0, 0.0, 0.0, 0.0, 0.0, 0.0, 0.0, 0.0, 0.0, 0.0, 0.0, 0.0, 0.0, 0.0, 0.0, 0.0, 0.0, 0.0, 0.0, 0.0, 0.0, 0.0, 0.0, 0.0, 0.0, 0.0, 0.0, 0.0, 0.0, 0.0, 0.0, 0.4388, 0.6996, 0.4487, 0.6996, 0.4487, 0.75, 0.4388, 0.75, 0.4388, 0.0625, 0.4487, 0.0625, 0.4487, 0.125, 0.4388, 0.125, 0.4487, 0.6996, 0.482, 0.6996, 0.482, 0.75, 0.4487, 0.75, 0.4487, 0.0625, 0.4658, 0.0625, 0.4658, 0.125, 0.4487, 0.125, 0.396, 0.0625, 0.4388, 0.0625, 0.4388, 0.125, 0.396, 0.125, 0.396, 0.6996, 0.4388, 0.6996, 0.4388, 0.75, 0.396, 0.75, 0.375, 0.6996, 0.396, 0.6996, 0.396, 0.75, 0.375, 0.75, 0.3846, 0.0625, 0.396, 0.0625, 0.396, 0.125, 0.3846, 0.125, 0.3798, 0.0625, 0.3846, 0.0625, 0.3846, 0.125, 0.3798, 0.125, 0.482, 0.6996, 0.5232, 0.6996, 0.5232, 0.75, 0.482, 0.75, 0.375, 0.0625, 0.3798, 0.0625, 0.3798, 0.125, 0.375, 0.125, 0.3591, 0.625, 0.3684, 0.625, 0.3684, 0.6996, 0.3591, 0.6996, 0.57, 0.625, 0.5951, 0.625, 0.5951, 0.7024, 0.57, 0.7024, 0.542, 0.625, 0.57, 0.625, 0.57, 0.7024, 0.542, 0.7024, 0.5363, 0.625, 0.542, 0.625, 0.542, 0.7024, 0.5363, 0.7024, 0.5951, 0.625, 0.625, 0.625, 0.625, 0.7024, 0.5951, 0.7024, 0.5333, 0.0, 0.0, 0.0, 0.0, 0.0, 0.0, 0.0, 0.0, 0.0, 0.0, 0.0, 0.0, 0.0, 0.0, 0.0, 0.0, 0.0, 0.0, 0.0, 0.0, 0.0, 0.0, 0.0, 0.0, 0.0, 0.0, 0.0, 0.0, 0.0, 0.0, 0.0, 0.0, 0.0, 0.0, 0.0, 0.0, 0.0, 0.0, 0.0, 0.0, 0.0, 0.0, 0.0, 0.0, 0.0, 0.0, 0.0, 0.0, 0.0, 0.0, 0.0, 0.0, 0.0, 0.0, 0.0, 0.0, 0.0, 0.0, 0.0, 0.0, 0.0, 0.0, 0.0, 0.0, 0.0, 0.0, 0.0, 0.0, 0.0, 0.0, 0.0, 0.0, 0.0, 0.0, 0.0, 0.0, 0.0, 0.0, 0.0, 0.0, 0.0, 0.0, 0.0, 0.0, 0.0, 0.0, 0.0, 0.0, 0.0, 0.0, 0.0, 0.0, 0.0, 0.0, 0.0, 0.0, 0.0, 0.0, 0.0, 0.0, 0.0, 0.0, 0.0, 0.0, 0.0, 0.0, 0.0, 0.0, 0.0, 0.0, 0.0, 0.0, 0.0, 0.0, 0.0, 0.0, 0.0, 0.0, 0.0, 0.0, 0.0, 0.0, 0.0, 0.0, 0.0, 0.0, 0.0, 0.0, 0.0, 0.0, 0.0, 0.0, 0.0, 0.0, 0.0, 0.0, 0.0, 0.0, 0.0, 0.0, 0.0, 0.0, 0.0, 0.0, 0.0, 0.0, 0.0, 0.0, 0.0, 0.0, 0.0, 0.0, 0.0, 0.0, 0.0, 0.3798, 0.0, 0.0, 0.0, 0.3798, 0.0, 0.375, 0.0, 0.0, 0.0, 0.0, 0.0, 0.0, 0.0, 0.0, 0.0, 0.0, 0.0, 0.0, 0.0, 0.0, 0.0, 0.0, 0.0, 0.0, 0.0, 0.0, 0.0, 0.0, 0.0, 0.0, 0.0, 0.0, 0.0, 0.0, 0.0, 0.0, 0.0, 0.0, 0.0, 0.0, 0.0, 0.0, 0.0, 0.0, 0.0, 0.0, 0.0, 0.0, 0.0, 0.0, 0.0, 0.0, 0.0, 0.0, 0.0, 0.0, 0.0, 0.5114, 0.0, 0.0, 0.0, 0.0, 0.0, 0.5333, 0.0, 0.4875, 0.0, 0.0, 0.0, 0.0, 0.0, 0.5114, 0.0, 0.0, 0.0, 0.0, 0.0, 0.0, 0.0, 0.0, 0.0, 0.0, 0.0, 0.0, 0.0, 0.0, 0.0, 0.0, 0.0, 0.467, 0.0, 0.0, 0.0, 0.0, 0.0, 0.482, 0.0, 0.0, 0.0, 0.0, 0.0, 0.0, 0.0, 0.0, 0.0, 0.0, 0.0, 0.0, 0.0, 0.0, 0.0, 0.4388, 0.0, 0.0, 0.0, 0.0, 0.0, 0.4487, 0.0, 0.0, 0.0, 0.0, 0.0, 0.0, 0.0, 0.0, 0.0, 0.0, 0.0, 0.0, 0.0, 0.0, 0.0, 0.0, 0.0, 0.0, 0.0, 0.0, 0.0, 0.0, 0.0, 0.396, 0.0, 0.0, 0.0, 0.0, 0.0, 0.0, 0.0, 0.0, 0.0, 0.396, 0.0, 0.396, 0.0, 0.0, 0.0, 0.0, 0.0, 0.4388, 0.0, 0.0, 0.0, 0.0, 0.0, 0.0, 0.0, 0.0, 0.0, 0.0, 0.0, 0.0, 0.0, 0.0, 0.0, 0.0, 0.0, 0.0, 0.0, 0.2547, 0.625, 0.2902, 0.625, 0.2902, 0.75, 0.2547, 0.75, 0.2902, 0.75, 0.2931, 0.75, 0.0, 0.0, 0.0, 0.0, 0.0, 0.0, 0.0, 0.0, 0.2931, 0.75, 0.0, 0.0, 0.0, 0.0, 0.0, 0.0, 0.0, 0.0, 0.0, 0.0, 0.0, 0.0, 0.0, 0.0, 0.0, 0.0, 0.0, 0.0, 0.0, 0.0, 0.0, 0.0, 0.0, 0.0, 0.0, 0.0, 0.0, 0.0, 0.0, 0.0, 0.0, 0.0, 0.0, 0.0, 0.0, 0.0, 0.0, 0.0, 0.0, 0.0, 0.0, 0.0, 0.0, 0.0, 0.0, 0.0, 0.0, 0.0, 0.0, 0.0, 0.0, 0.0, 0.0, 0.0, 0.0, 0.0, 0.0, 0.0, 0.0, 0.0, 0.0, 0.0, 0.0, 0.0, 0.0, 0.0, 0.0, 0.0, 0.0, 0.0, 0.0, 0.0, 0.0, 0.0, 0.0, 0.0, 0.0, 0.0, 0.0, 0.0, 0.0, 0.0, 0.0, 0.0, 0.0, 0.0, 0.0, 0.0, 0.0, 0.0, 0.0, 0.0, 0.0, 0.0, 0.0, 0.0, 0.0, 0.0, 0.0, 0.0, 0.08015, 0.1518, 0.0, 0.0, 0.344, 0.75, 0.3502, 0.75, 0.5363, 0.75, 0.542, 0.75, 0.1632, 0.2295, 0.5333, 0.75, 0.57, 0.75, 0.01179, 0.01659, 0.1632, 0.2295, 0.542, 0.75, 0.5951, 0.75, 0.0009924, 0.001396, 0.01179, 0.01659, 0.57, 0.75, 0.625, 0.75, 0.0, 0.0, 0.0009924, 0.001396, 0.5951, 0.75, 0.0009924, 0.001396, 0.0, 0.0, 0.0, 0.0, 0.0009924, 0.001396, 0.1632, 0.2295, 0.01179, 0.01659, 0.01179, 0.01659, 0.1632, 0.2295, 0.0, 0.0, 0.0, 0.0, 0.0, 0.0, 0.0, 0.0, 0.01179, 0.01659, 0.0009924, 0.001396, 0.0009924, 0.001396, 0.01179, 0.01659, 0.5333, 0.75, 0.1632, 0.2295, 0.1632, 0.2295, 0.5232, 0.75, 0.0, 0.0, 0.0, 0.0, 0.0, 0.0, 0.0, 0.0, 0.01179, 0.01659, 0.0009924, 0.001396, 0.0009924, 0.001396, 0.01179, 0.01659, 0.0009924, 0.001396, 0.0, 0.0, 0.0, 0.0, 0.0009924, 0.001396, 0.1632, 0.2295, 0.01179, 0.01659, 0.01179, 0.01659, 0.1632, 0.2295, 0.5232, 0.75, 0.1632, 0.2295, 0.1632, 0.2295, 0.482, 0.75, 0.0, 0.0, 0.0, 0.0, 0.0, 0.0, 0.0, 0.0, 0.01179, 0.01659, 0.0009924, 0.001396, 0.0009924, 0.001396, 0.01179, 0.01659, 0.0009924, 0.001396, 0.0, 0.0, 0.0, 0.0, 0.0009924, 0.001396, 0.1632, 0.2295, 0.01179, 0.01659, 0.01179, 0.01659, 0.1632, 0.2295, 0.482, 0.75, 0.1632, 0.2295, 0.1632, 0.2295, 0.4487, 0.75, 0.0, 0.0, 0.0, 0.0, 0.0, 0.0, 0.01179, 0.01659, 0.0009924, 0.001396, 0.0009924, 0.001396, 0.01179, 0.01659, 0.1632, 0.2295, 0.01179, 0.01659, 0.01179, 0.01659, 0.1632, 0.2295, 0.4487, 0.75, 0.1632, 0.2295, 0.1632, 0.2295, 0.4388, 0.75, 0.0, 0.0, 0.0009924, 0.001396, 0.0, 0.0, 0.0, 0.0, 0.0009924, 0.001396, 0.0009924, 0.001396, 0.0, 0.0, 0.396, 0.75, 0.3123, 0.5915, 0.3684, 0.75, 0.375, 0.75, 0.3123, 0.5915, 0.1937, 0.3669, 0.3591, 0.75, 0.3684, 0.75, 0.1937, 0.3669, 0.08015, 0.1518, 0.3502, 0.75, 0.3591, 0.75, 0.344, 0.6996, 0.3502, 0.6996, 0.3502, 0.75, 0.344, 0.75, 0.3502, 0.6996, 0.3591, 0.6996, 0.3591, 0.75, 0.3502, 0.75, 0.3591, 0.6996, 0.3684, 0.6996, 0.3684, 0.75, 0.3591, 0.75, 0.396, 0.75, 0.4388, 0.75, 0.1632, 0.2295, 0.3123, 0.5915, 0.01179, 0.01659, 0.1937, 0.3669, 0.3123, 0.5915, 0.1632, 0.2295, 0.0009924, 0.001396, 0.08015, 0.1518, 0.1937, 0.3669, 0.01179, 0.01659, 0.0, 0.0, 0.08015, 0.1518, 0.0009924, 0.001396, 0.0, 0.0, 0.0, 0.0, 0.0009924, 0.001396, 0.0, 0.0, 0.0, 0.0, 0.08015, 0.1518, 0.0, 0.0, 0.0, 0.0, 0.0, 0.0, 0.0, 0.0, 0.0, 0.0, 0.0, 0.0, 0.0, 0.0, 0.0, 0.0, 0.0, 0.0, 0.0, 0.0, 0.0, 0.0, 0.0, 0.0, 0.0, 0.0, 0.0, 0.0, 0.0, 0.0, 0.0, 0.0, 0.0, 0.0, 0.0, 0.0, 0.0, 0.0, 0.0, 0.0, 0.0, 0.0, 0.0, 0.0, 0.0, 0.0, 0.0, 0.0, 0.0, 0.0, 0.0, 0.0, 0.0, 0.0, 0.0, 0.0, 0.0, 0.0, 0.0, 0.0, 0.0, 0.0, 0.0, 0.0, 0.0, 0.0, 0.0, 0.0, 0.0, 0.0, 0.0, 0.0, 0.0, 0.0, 0.0, 0.0, 0.0, 0.0, 0.0, 0.0, 0.0, 0.0, 0.0, 0.0, 0.0, 0.0, 0.0, 0.0, 0.0, 0.0, 0.0, 0.0, 0.0, 0.0, 0.0, 0.0, 0.0, 0.0, 0.0, 0.0, 0.0, 0.0, 0.1798, 0.625, 0.194, 0.625, 0.194, 0.75, 0.1798, 0.75, 0.0, 0.0, 0.0, 0.0, 0.1798, 0.75, 0.194, 0.75, 0.0, 0.0, 0.0, 0.0, 0.0, 0.0, 0.0, 0.0, 0.0, 0.0, 0.0, 0.0, 0.0, 0.0, 0.0, 0.0, 0.0, 0.0, 0.0, 0.0, 0.0, 0.0, 0.0, 0.0, 0.0, 0.0, 0.0, 0.0, 0.0, 0.0, 0.0, 0.0, 0.0, 0.0, 0.0, 0.0, 0.0, 0.0, 0.0, 0.0, 0.0, 0.0, 0.0, 0.0, 0.0, 0.0, 0.0, 0.0, 0.0, 0.0, 0.0, 0.0, 0.0, 0.0, 0.0, 0.0, 0.0, 0.0, 0.0, 0.0, 0.0, 0.0, 0.0, 0.0, 0.0, 0.0, 0.0, 0.0, 0.0, 0.0, 0.0, 0.0, 0.0, 0.0, 0.0, 0.0, 0.0, 0.0, 0.0, 0.0, 0.2902, 0.75, 0.0, 0.0, 0.0, 0.0, 0.2547, 0.75, 0.0, 0.0, 0.0, 0.0, 0.194, 0.75, 0.2902, 0.75, 0.0, 0.0, 0.0, 0.0, 0.2547, 0.75, 0.194, 0.625, 0.2547, 0.625, 0.2547, 0.75, 0.194, 0.75, 0.5665, 0.6875, 0.625, 0.6875, 0.625, 0.75, 0.5665, 0.75, 0.125, 0.75, 0.375, 0.75, 0.375, 0.75, 0.125, 0.75, 0.125, 0.6875, 0.375, 0.6875, 0.375, 0.75, 0.125, 0.75, 0.625, 0.6875, 0.875, 0.6875, 0.875, 0.75, 0.625, 0.75, 0.5665, 0.0625, 0.625, 0.0625, 0.625, 0.125, 0.5665, 0.125, 0.5665, 0.75, 0.625, 0.75, 0.625, 1.0, 0.5665, 1.0, 0.625, 0.75, 0.875, 0.75, 0.875, 0.75, 0.625, 0.75, 0.5665, 0.75, 0.625, 0.75, 0.625, 0.75, 0.5665, 0.75, 0.4698, 2.709e-10, 0.375, 0.0, 0.375, 0.0, 0.4698, 0.0, 0.625, 0.0, 0.5665, 0.0, 0.5665, 0.0, 0.625, 0.0, 0.4698, 0.75, 0.5665, 0.75, 0.5665, 0.75, 0.4698, 0.75, 0.4698, 0.75, 0.5665, 0.75, 0.5665, 1.0, 0.4698, 1.0, 0.4698, 0.6875, 0.5665, 0.6875, 0.5665, 0.75, 0.4698, 0.75, 0.375, 0.6875, 0.4698, 0.6875, 0.4698, 0.75, 0.375, 0.75, 0.375, 0.0625, 0.4698, 0.0625, 0.4698, 0.125, 0.375, 0.125, 0.375, 0.75, 0.4698, 0.75, 0.4698, 1.0, 0.375, 1.0, 0.375, 0.75, 0.4698, 0.75, 0.4698, 0.75, 0.375, 0.75, 0.5665, 0.0, 0.5665, 0.0, 0.4698, 8.128e-10, 0.4698, 5.419e-10, 0.4839, 0.0625, 0.5478, 0.0625, 0.5478, 0.125, 0.4839, 0.125, 0.5478, 1.575e-10, 0.4839, 6.948e-10, 0.4698, 8.128e-10, 0.5665, 0.0, 0.5665, 0.0625, 0.5665, 0.125, 0.5478, 0.125, 0.5478, 0.0625, 0.4698, 0.0625, 0.4698, 8.128e-10, 0.4839, 6.948e-10, 0.4839, 0.0625, 0.5665, 0.0, 0.5665, 0.0, 0.4698, 2.709e-10, 0.4698, 0.0, 0.5665, 0.0, 0.5665, 0.0, 0.4698, 5.419e-10, 0.4698, 2.709e-10, 0.375, 0.75, 0.4698, 0.75, 0.4698, 0.75, 0.375, 0.75, 0.375, 0.75, 0.4698, 0.75, 0.4698, 0.75, 0.375, 0.75, 0.4698, 0.75, 0.5665, 0.75, 0.5665, 0.75, 0.4698, 0.75, 0.4698, 0.75, 0.5665, 0.75, 0.5665, 0.75, 0.4698, 0.75, 0.625, 0.0, 0.5665, 0.0, 0.5665, 0.0, 0.625, 0.0, 0.625, 0.0, 0.5665, 0.0, 0.5665, 0.0, 0.625, 0.0, 0.4698, 8.128e-10, 0.375, 0.0, 0.375, 0.0, 0.4698, 5.419e-10, 0.4698, 5.419e-10, 0.375, 0.0, 0.375, 0.0, 0.4698, 2.709e-10, 0.5665, 0.75, 0.625, 0.75, 0.625, 0.75, 0.5665, 0.75, 0.5665, 0.75, 0.625, 0.75, 0.625, 0.75, 0.5665, 0.75, 0.625, 0.75, 0.875, 0.75, 0.875, 0.75, 0.625, 0.75, 0.625, 0.75, 0.875, 0.75, 0.875, 0.75, 0.625, 0.75, 0.125, 0.75, 0.375, 0.75, 0.375, 0.75, 0.125, 0.75, 0.125, 0.75, 0.375, 0.75, 0.375, 0.75, 0.125, 0.75, 0.4698, 0.125, 0.4698, 0.0625, 0.4839, 0.0625, 0.4839, 0.125, 0.5665, 0.0, 0.5665, 0.0625, 0.5478, 0.0625, 0.5478, 1.575e-10, 0.4839, 6.948e-10, 0.5478, 1.575e-10, 0.5478, 0.0625, 0.4839, 0.0625, 0.375, 0.0, 0.4698, 8.128e-10, 0.4698, 0.0625, 0.375, 0.0625, 0.375, 0.625, 0.4698, 0.625, 0.4698, 0.6875, 0.375, 0.6875, 0.4698, 0.625, 0.5665, 0.625, 0.5665, 0.6875, 0.4698, 0.6875, 0.5665, 0.0, 0.625, 0.0, 0.625, 0.0625, 0.5665, 0.0625, 0.625, 0.625, 0.875, 0.625, 0.875, 0.6875, 0.625, 0.6875, 0.125, 0.625, 0.375, 0.625, 0.375, 0.6875, 0.125, 0.6875, 0.5665, 0.625, 0.625, 0.625, 0.625, 0.6875, 0.5665, 0.6875, 0.375, 0.03125, 0.3798, 0.03125, 0.3798, 0.0625, 0.375, 0.0625, 0.3798, 0.03125, 0.3846, 0.03125, 0.3846, 0.0625, 0.3798, 0.0625, 0.3846, 0.03125, 0.396, 0.03125, 0.396, 0.0625, 0.3846, 0.0625, 0.396, 0.03125, 0.4388, 0.03125, 0.4388, 0.0625, 0.396, 0.0625, 0.4487, 0.008041, 0.4658, 0.009937, 0.4658, 0.0625, 0.4487, 0.0625, 0.4388, 0.03125, 0.4487, 0.008041, 0.4487, 0.0625, 0.4388, 0.0625, 0.0, 0.0, 0.0, 0.0, 0.0, 0.0, 0.0, 0.0, 0.0, 0.0, 0.0, 0.0, 0.0, 0.0, 0.0, 0.0, 0.0, 0.0, 0.0, 0.0, 0.0, 0.0, 0.0, 0.0, 0.0, 0.0, 0.0, 0.0, 0.0, 0.0, 0.0, 0.0, 0.5241, 0.125, 0.5241, 0.0625, 0.0, 0.0, 0.0, 0.0, 0.3502, 0.625, 0.3591, 0.625, 0.3591, 0.6996, 0.3502, 0.6996, 0.344, 0.625, 0.3502, 0.625, 0.3502, 0.6996, 0.344, 0.6996, 0.482, 0.625, 0.5232, 0.625, 0.5232, 0.6996, 0.482, 0.6996, 0.375, 0.625, 0.396, 0.625, 0.396, 0.6996, 0.375, 0.6996, 0.396, 0.625, 0.4388, 0.625, 0.4388, 0.6996, 0.396, 0.6996, 0.4487, 0.625, 0.482, 0.625, 0.482, 0.6996, 0.4487, 0.6996, 0.4388, 0.625, 0.4487, 0.625, 0.4487, 0.6996, 0.4388, 0.6996, 0.5232, 0.625, 0.5333, 0.625, 0.5333, 0.6996, 0.5232, 0.6996, 0.3684, 0.625, 0.375, 0.625, 0.375, 0.6996, 0.3684, 0.6996, 0.5363, 0.75, 0.5333, 0.75, 0.5333, 0.6996, 0.5363, 0.7024, 0.5363, 0.7024, 0.5333, 0.6996, 0.5333, 0.625, 0.0, 0.0, 0.0, 0.0, 0.0, 0.0, 0.0, 0.0, 0.0, 0.0, 0.0, 0.0, 0.0, 0.0, 0.0, 0.0, 0.0, 0.0, 0.0, 0.0, 0.0, 0.0, 0.0, 0.0, 0.0, 0.0, 0.0, 0.0, 0.0, 0.0, 0.0, 0.0, 0.0, 0.0, 0.0, 0.0, 0.0, 0.0, 0.0, 0.0, 0.0, 0.0, 0.0, 0.0, 0.0, 0.0, 0.0, 0.0, 0.0, 0.0, 0.0, 0.0, 0.0, 0.0, 0.0, 0.0, 0.0, 0.0, 0.0, 0.0, 0.0, 0.0, 0.0, 0.0, 0.0, 0.0, 0.0, 0.0, 0.0, 0.0, 0.0, 0.0, 0.0, 0.0, 0.0, 0.0, 0.0, 0.0, 0.0, 0.0, 0.0, 0.0, 0.0, 0.0, 0.0, 0.0, 0.0, 0.0, 0.0, 0.0, 0.0, 0.0, 0.0, 0.0, 0.0, 0.0, 0.0, 0.0, 0.0, 0.0, 0.0, 0.0, 0.0, 0.0, 0.0, 0.0, 0.0, 0.0, 0.0, 0.0, 0.0, 0.0, 0.0, 0.0, 0.0, 0.0, 0.0, 0.0, 0.0, 0.0, 0.0, 0.0, 0.0, 0.0, 0.0, 0.0, 0.0, 0.0, 0.0, 0.0, 0.0, 0.0, 0.0, 0.0, 0.0, 0.0, 0.0, 0.0, 0.0, 0.0, 0.0, 0.0, 0.0, 0.0, 0.0, 0.0, 0.0, 0.0, 0.0, 0.0, 0.0, 0.0, 0.0, 0.0, 0.0, 0.0, 0.0, 0.0, 0.0, 0.0, 0.0, 0.0, 0.0, 0.0, 0.0, 0.0, 0.0, 0.0, 0.0, 0.0, 0.0, 0.0, 0.0, 0.0, 0.0, 0.0, 0.0, 0.0, 0.0, 0.0, 0.0, 0.0, 0.0, 0.0, 0.0, 0.0, 0.0, 0.0, 0.0, 0.0, 0.0, 0.0, 0.0, 0.0, 0.0, 0.0, 0.0, 0.0, 0.0, 0.0, 0.0, 0.0, 0.0, 0.0, 0.0, 0.0, 0.0, 0.0, 0.0, 0.0, 0.0, 0.0, 0.0, 0.0, 0.0, 0.0, 0.0, 0.0, 0.0, 0.0, 0.0, 0.0, 0.0, 0.0, 0.0, 0.0, 0.0, 0.0, 0.0, 0.0, 0.0, 0.0, 0.0, 0.0, 0.0, 0.0, 0.0, 0.0, 0.0, 0.0, 0.0, 0.0, 0.0, 0.0, 0.0, 0.0, 0.0, 0.0, 0.0, 0.0, 0.0, 0.0, 0.0, 0.0, 0.0, 0.0, 0.0, 0.0, 0.0, 0.0, 0.0, 0.0, 0.0, 0.0, 0.0, 0.0, 0.0, 0.0, 0.0, 0.0, 0.0, 0.0, 0.0, 0.0, 0.0, 0.0, 0.0, 0.0, 0.0, 0.0, 0.0, 0.0, 0.0, 0.0, 0.0, 0.0, 0.0, 0.0, 0.0, 0.0, 0.0, 0.0, 0.0, 0.0, 0.0, 0.0, 0.0, 0.0, 0.0, 0.0, 0.0, 0.0, 0.0, 0.0, 0.0, 0.0, 0.0, 0.0, 0.0, 0.0, 0.0, 0.0, 0.0, 0.0, 0.0, 0.0, 0.0, 0.0, 0.0, 0.0, 0.0, 0.0, 0.0, 0.0, 0.0, 0.0, 0.0, 0.0, 0.0, 0.0, 0.0, 0.0, 0.0, 0.0, 0.0, 0.0, 0.0, 0.0, 0.0, 0.0, 0.0, 0.0, 0.0, 0.0, 0.0, 0.0, 0.0, 0.0, 0.0, 0.0, 0.0, 0.0, 0.0, 0.0, 0.0, 0.0, 0.0, 0.0, 0.0, 0.0, 0.0, 0.0, 0.0, 0.0, 0.0, 0.0, 0.0, 0.0, 0.0, 0.0, 0.0, 0.0, 0.0, 0.0, 0.0, 0.0, 0.0, 0.0, 0.0, 0.0, 0.0, 0.0, 0.0, 0.0, 0.0, 0.0, 0.0, 0.0, 0.0, 0.0, 0.0, 0.0, 0.0, 0.0, 0.0, 0.0, 0.0, 0.0, 0.0, 0.0, 0.0, 0.0, 0.0, 0.0, 0.0, 0.0, 0.0, 0.0, 0.625, 0.75, 0.0, 0.0, 0.625, 0.7024, 0.0, 0.0, 0.0, 0.0, 0.625, 0.75, 0.625, 0.625, 0.0, 0.0, 0.0, 0.0, 0.625, 0.7024, 0.0, 0.0, 0.0, 0.0, 0.625, 0.625, 0.0, 0.0, 0.0, 0.0, 0.0, 0.0, 0.0, 0.0, 0.0, 0.0, 0.0, 0.0, 0.0, 0.0, 0.0, 0.0, 0.0, 0.0, 0.0, 0.0, 0.0, 0.0, 0.0, 0.0, 0.0, 0.0, 0.0, 0.0, 0.0, 0.0, 0.0, 0.0, 0.0, 0.0, 0.0, 0.0, 0.0, 0.0, 0.0, 0.0, 0.0, 0.0, 0.0, 0.0, 0.0, 0.0, 0.0, 0.0, 0.0, 0.0, 0.0, 0.0, 0.0, 0.0, 0.0, 0.0, 0.0, 0.0, 0.0, 0.0, 0.0, 0.0, 0.0, 0.0, 0.0, 0.0, 0.0, 0.0, 0.0, 0.0, 0.0, 0.0, 0.0, 0.0, 0.0, 0.0, 0.0, 0.0, 0.0, 0.0, 0.0, 0.0, 0.0, 0.0, 0.0, 0.0, 0.0, 0.0, 0.0, 0.0, 0.0, 0.0, 0.0, 0.0, 0.0, 0.0, 0.0, 0.0, 0.0, 0.0, 0.0, 0.0, 0.0, 0.0, 0.0, 0.0, 0.0, 0.0, 0.0, 0.0, 0.0, 0.0, 0.0, 0.0, 0.0, 0.0, 0.0, 0.0, 0.0, 0.0, 0.0, 0.0, 0.0, 0.0, 0.0, 0.0, 0.0, 0.0, 0.0, 0.0, 0.0, 0.0, 0.0, 0.0, 0.0, 0.0, 0.0, 0.0, 0.0, 0.0, 0.0, 0.0, 0.0, 0.0, 0.0, 0.0, 0.0, 0.0, 0.0, 0.0, 0.0, 0.0, 0.0, 0.0, 0.0, 0.0, 0.0, 0.0, 0.0, 0.0, 0.0, 0.0, 0.0, 0.0, 0.0, 0.0, 0.0, 0.0, 0.0, 0.0, 0.0, 0.0, 0.0, 0.0, 0.0, 0.0, 0.0, 0.0, 0.0, 0.0, 0.0, 0.0, 0.0, 0.0, 0.0, 0.0, 0.0, 0.0, 0.0, 0.0, 0.0, 0.0, 0.0, 0.0, 0.0, 0.0, 0.0, 0.0, 0.0, 0.0, 0.0, 0.0, 0.0, 0.0, 0.0, 0.0, 0.0, 0.0, 0.0, 0.0, 0.0, 0.0, 0.0, 0.0, 0.0, 0.0, 0.0, 0.0, 0.0, 0.0, 0.0, 0.0, 0.0, 0.0, 0.0, 0.0, 0.0, 0.0, 0.0, 0.0, 0.0, 0.0, 0.0, 0.0, 0.0, 0.0, 0.0, 0.0, 0.0, 0.0, 0.0, 0.0, 0.0, 0.0, 0.0, 0.0, 0.0, 0.0, 0.0, 0.0, 0.0, 0.0, 0.0, 0.0, 0.0, 0.0, 0.0, 0.0, 0.0, 0.0, 0.0, 0.0, 0.0, 0.0, 0.0, 0.0, 0.0, 0.0, 0.0, 0.0, 0.0, 0.0, 0.0, 0.0, 0.0, 0.0, 0.0, 0.0, 0.0, 0.0, 0.0, 0.0, 0.0, 0.0, 0.0, 0.0, 0.0, 0.0, 0.0, 0.0, 0.0, 0.0, 0.0, 0.0, 0.0, 0.0, 0.0, 0.0, 0.0, 0.0, 0.0, 0.0, 0.0, 0.0, 0.0, 0.0, 0.0, 0.0, 0.0, 0.0, 0.0, 0.0, 0.0, 0.0, 0.0, 0.0, 0.0, 0.0, 0.0, 0.0, 0.0, 0.0, 0.0, 0.0, 0.0, 0.0, 0.0, 0.0, 0.0, 0.0, 0.0, 0.0, 0.0, 0.0, 0.0, 0.0, 0.0, 0.0, 0.0, 0.0, 0.0, 0.0, 0.0, 0.0, 0.0, 0.0, 0.0, 0.0, 0.0, 0.0, 0.0, 0.0, 0.0, 0.0, 0.0, 0.0, 0.0, 0.0, 0.0, 0.0, 0.0, 0.0, 0.0, 0.0, 0.0, 0.0, 0.0, 0.0, 0.0, 0.0, 0.0, 0.0, 0.0, 0.0, 0.0, 0.0, 0.0, 0.0, 0.0, 0.0, 0.0, 0.0, 0.0, 0.0, 0.0, 0.0, 0.0, 0.0, 0.0, 0.0, 0.0, 0.0, 0.0, 0.0, 0.0, 0.0, 0.0, 0.0, 0.0, 0.0, 0.0, 0.0, 0.0, 0.0, 0.0, 0.0, 0.0, 0.0, 0.0, 0.0, 0.0, 0.0, 0.0, 0.0, 0.0, 0.0, 0.0, 0.0, 0.0, 0.0, 0.0, 0.0, 0.0, 0.0, 0.0, 0.0, 0.0, 0.0, 0.0, 0.0, 0.5114, 0.0, 0.5333, 0.0, 0.5239, 0.008441, 0.5185, 0.005829, 0.4388, 0.0, 0.4487, 0.0, 0.4487, 0.008041, 0.4388, 0.03125, 0.0, 0.0, 0.0, 0.0, 0.0, 0.0, 0.0, 0.0, 0.396, 0.0, 0.4388, 0.0, 0.4388, 0.03125, 0.396, 0.03125, 0.3846, 0.0, 0.396, 0.0, 0.396, 0.03125, 0.3846, 0.03125, 0.3798, 0.0, 0.3846, 0.0, 0.3846, 0.03125, 0.3798, 0.03125, 0.375, 0.0, 0.3798, 0.0, 0.3798, 0.03125, 0.375, 0.03125, 0.0, 0.0, 0.0, 0.0, 0.0, 0.0, 0.0, 0.0, 0.0, 0.0, 0.0, 0.0, 0.0, 0.0, 0.0, 0.0, 0.0, 0.0, 0.0, 0.0, 0.0, 0.0, 0.0, 0.0, 0.0, 0.0, 0.0, 0.0, 0.0, 0.0, 0.0, 0.0, 0.5241, 0.0625, 0.5239, 0.008441, 0.0, 0.0, 0.0, 0.0, 0.4743, 0.006984, 0.482, 0.0, 0.4833, 0.006749, 0.0, 0.0, 0.0, 0.0, 0.0, 0.0, 0.0, 0.0, 0.482, 0.0, 0.0, 0.0, 0.0, 0.0, 0.4875, 0.0, 0.0, 0.0, 0.0, 0.0, 0.0, 0.0, 0.0, 0.0, 0.0, 0.0, 0.0, 0.0, 0.0, 0.0, 0.0, 0.0, 0.0, 0.0, 0.0, 0.0, 0.0, 0.0, 0.0, 0.0, 0.0, 0.0, 0.0, 0.0, 0.0, 0.0, 0.0, 0.0, 0.5185, 0.005829, 0.5107, 0.006033, 0.5114, 0.0, 0.4875, 0.0, 0.5114, 0.0, 0.5107, 0.006033, 0.4833, 0.006749, 0.4487, 0.0, 0.0, 0.0, 0.0, 0.0, 0.467, 0.0, 0.4487, 0.008041, 0.4487, 0.0, 0.467, 0.0, 0.4658, 0.009937, 0.467, 0.0, 0.482, 0.0, 0.4743, 0.006984, 0.4658, 0.009937, 0.482, 0.0, 0.4875, 0.0, 0.4833, 0.006749, 0.4833, 0.006749, 0.5107, 0.006033, 0.5107, 0.00788, 0.4833, 0.008572, 0.4743, 0.01167, 0.4833, 0.008572, 0.4833, 0.06228, 0.4742, 0.05965, 0.5107, 0.00788, 0.5185, 0.01062, 0.5186, 0.05955, 0.5108, 0.06225, 0.4658, 0.01166, 0.4743, 0.01167, 0.4742, 0.05965, 0.4658, 0.05924, 0.5185, 0.01062, 0.5239, 0.01021, 0.5241, 0.05912, 0.5186, 0.05955, 0.5107, 0.00788, 0.5185, 0.01062, 0.5185, 0.01062, 0.5107, 0.00788, 0.4833, 0.06228, 0.4742, 0.05965, 0.4742, 0.05965, 0.4833, 0.06228, 0.5108, 0.06225, 0.4833, 0.06228, 0.4833, 0.06228, 0.5108, 0.06225, 0.4833, 0.008572, 0.5107, 0.00788, 0.5107, 0.00788, 0.4833, 0.008572, 0.5186, 0.05955, 0.5108, 0.06225, 0.5108, 0.06225, 0.5186, 0.05955, 0.5185, 0.01062, 0.5186, 0.05955, 0.5186, 0.05955, 0.5185, 0.01062, 0.4742, 0.05965, 0.4743, 0.01167, 0.4743, 0.01167, 0.4742, 0.05965, 0.4743, 0.01167, 0.4833, 0.008572, 0.4833, 0.008572, 0.4743, 0.01167, 0.4833, 0.008572, 0.5107, 0.00788, 0.5108, 0.06225, 0.4833, 0.06228, 0.0, 0.0, 0.0, 0.0, 0.0, 0.0, 0.0, 0.0, 0.0, 0.0, 0.0, 0.0, 0.0, 0.0, 0.0, 0.0, 0.0, 0.0, 0.0, 0.0, 0.0, 0.0, 0.0, 0.0, 0.0, 0.0, 0.0, 0.0, 0.0, 0.0, 0.0, 0.0, 0.0, 0.0, 0.0, 0.0, 0.0, 0.0, 0.0, 0.0, 0.0, 0.0, 0.0, 0.0, 0.0, 0.0, 0.0, 0.0, 0.0, 0.0, 0.0, 0.0, 0.0, 0.0, 0.0, 0.0, 0.0, 0.0, 0.0, 0.0, 0.0, 0.0, 0.0, 0.0, 0.0, 0.0, 0.0, 0.0, 0.0, 0.0, 0.0, 0.0, 0.0, 0.0, 0.0, 0.0, 0.0, 0.0, 0.0, 0.0, 0.0, 0.0, 0.0, 0.0, 0.0, 0.0, 0.0, 0.0, 0.0, 0.0, 0.0, 0.0, 0.0, 0.0, 0.0, 0.0, 0.0, 0.0, 0.0, 0.0, 0.0, 0.0, 0.0, 0.0, 0.0, 0.0, 0.0, 0.0, 0.0, 0.0, 0.0, 0.0, 0.0, 0.0, 0.0, 0.0, 0.0, 0.0, 0.0, 0.0, 0.0, 0.0, 0.0, 0.0, 0.0, 0.0, 0.0, 0.0, 0.0, 0.0, 0.0, 0.0, 0.0, 0.0, 0.0, 0.0, 0.0, 0.0, 0.0, 0.0, 0.0, 0.0, 0.0, 0.0, 0.0, 0.0, 0.0, 0.0, 0.0, 0.0, 0.0, 0.0, 0.0, 0.0, 0.0, 0.0, 0.0, 0.0, 0.0, 0.0, 0.0, 0.0, 0.0, 0.0, 0.0, 0.0, 0.0, 0.0, 0.0, 0.0, 0.0, 0.0, 0.0, 0.0, 0.0, 0.0, 0.0, 0.0, 0.0, 0.0, 0.0, 0.0, 0.0, 0.0, 0.0, 0.0, 0.0, 0.0, 0.0, 0.0, 0.0, 0.0, 0.0, 0.0, 0.0, 0.0, 0.0, 0.0, 0.0, 0.0, 0.0, 0.0, 0.0, 0.0, 0.0, 0.0, 0.0, 0.0, 0.0, 0.0, 0.0, 0.0, 0.0, 0.0, 0.0, 0.0, 0.0, 0.0, 0.0, 0.0, 0.0, 0.0, 0.0, 0.0, 0.0, 0.0, 0.0, 0.0, 0.0, 0.0, 0.0, 0.0, 0.0, 0.0, 0.0, 0.0, 0.0, 0.0, 0.0, 0.0, 0.0, 0.0, 0.0, 0.0, 0.0, 0.0, 0.0, 0.0, 0.0, 0.0, 0.0, 0.0, 0.0, 0.0, 0.0, 0.0, 0.0, 0.0, 0.0, 0.0, 0.0, 0.0, 0.0, 0.0, 0.0, 0.0, 0.0, 0.0, 0.0, 0.0, 0.0, 0.0, 0.0, 0.0, 0.0, 0.0, 0.0, 0.0, 0.0, 0.0, 0.0, 0.0, 0.0, 0.0, 0.0, 0.0, 0.0, 0.0, 0.0, 0.0, 0.0, 0.0, 0.0, 0.0, 0.0, 0.0, 0.0, 0.0, 0.0, 0.0, 0.0, 0.0, 0.0, 0.0, 0.0, 0.0, 0.0, 0.0, 0.0, 0.0, 0.0, 0.0, 0.0, 0.0, 0.0, 0.0, 0.0, 0.0, 0.0, 0.0, 0.0, 0.0, 0.0, 0.0, 0.0, 0.0, 0.0, 0.0, 0.0, 0.0, 0.0, 0.0, 0.0, 0.0, 0.0, 0.0, 0.0, 0.0, 0.0, 0.0, 0.0, 0.0, 0.0, 0.0, 0.0, 0.0, 0.0, 0.0, 0.0, 0.0, 0.0, 0.0, 0.0, 0.0, 0.0, 0.0, 0.0, 0.0, 0.0, 0.0, 0.0, 0.0, 0.0, 0.0, 0.0, 0.0, 0.0, 0.0, 0.0, 0.0, 0.0, 0.0, 0.0, 0.0, 0.0, 0.0, 0.0, 0.0, 0.0, 0.0, 0.0, 0.0, 0.0, 0.0, 0.0, 0.0, 0.0, 0.0, 0.0, 0.0, 0.0, 0.0, 0.0, 0.0, 0.0, 0.0, 0.0, 0.0, 0.0, 0.0, 0.0, 0.0, 0.0, 0.0, 0.0, 0.0, 0.0, 0.0, 0.0, 0.0, 0.0, 0.0, 0.0, 0.0, 0.0, 0.0, 0.0, 0.0, 0.4658, 0.05924, 0.4742, 0.05965, 0.4833, 0.06228, 0.5108, 0.06225, 0.5186, 0.05955, 0.5241, 0.05912, 0.0, 0.0, 0.0, 0.0, 0.0, 0.0, 0.5239, 0.01021, 0.5185, 0.01062, 0.5107, 0.00788, 0.5107, 0.006033, 0.0, 0.0, 0.0, 0.0, 0.4833, 0.006749, 0.4833, 0.008572, 0.4743, 0.01167, 0.4658, 0.01166, 0.5107, 0.006033, 0.5185, 0.005829, 0.5185, 0.005829, 0.5107, 0.006033, 0.5239, 0.008441, 0.5241, 0.0625, 0.5241, 0.0625, 0.5239, 0.008441, 0.5241, 0.0625, 0.5241, 0.125, 0.5241, 0.125, 0.5241, 0.0625, 0.4658, 0.0625, 0.4658, 0.009937, 0.4658, 0.009937, 0.4658, 0.0625, 0.4658, 0.125, 0.4658, 0.0625, 0.4658, 0.0625, 0.4658, 0.125, 0.4743, 0.006984, 0.4833, 0.006749, 0.4833, 0.006749, 0.4743, 0.006984, 0.4833, 0.006749, 0.5107, 0.006033, 0.5107, 0.006033, 0.4833, 0.006749, 0.4658, 0.009937, 0.4743, 0.006984, 0.4743, 0.006984, 0.4658, 0.009937, 0.5185, 0.005829, 0.5239, 0.008441, 0.5239, 0.008441, 0.5185, 0.005829, 0.4658, 0.05924, 0.4658, 0.0625, 0.4658, 0.009937, 0.4658, 0.01166, 0.0, 0.0, 0.4658, 0.125, 0.4658, 0.0625, 0.4658, 0.05924, 0.4658, 0.01166, 0.4658, 0.009937, 0.0, 0.0, 0.0, 0.0, 0.4658, 0.009937, 0.4743, 0.006984, 0.0, 0.0, 0.0, 0.0, 0.4743, 0.006984, 0.4833, 0.006749, 0.4833, 0.006749, 0.4833, 0.006749, 0.4833, 0.006749, 0.5107, 0.006033, 0.5107, 0.006033, 0.5107, 0.006033, 0.5107, 0.006033, 0.5185, 0.005829, 0.0, 0.0, 0.0, 0.0, 0.5185, 0.005829, 0.5239, 0.008441, 0.0, 0.0, 0.5239, 0.01021, 0.0, 0.0, 0.5239, 0.008441, 0.5241, 0.05912, 0.5239, 0.01021, 0.5239, 0.008441, 0.5241, 0.0625, 0.0, 0.0, 0.5241, 0.05912, 0.5241, 0.0625, 0.5241, 0.125])
me_cube_001.materials.append(mat_material)
me_cube_001.materials.append(mat_headlights)
me_cube_001.materials.append(mat_plastic)
me_cube_001.update()
me_cube_002 = bpy.data.meshes.new('Cube.002')
me_cube_002.from_pydata([(-0.6247, -0.5272, 0.2995), (-0.6286, -0.5411, 0.246), (-0.6307, -0.5487, 0.1945), (-0.6317, -0.5476, 0.1279), (-0.6292, -0.5362, 0.03838), (-0.6253, -0.5238, -0.01664), (-0.6104, -0.5153, -0.04731), (-0.5899, -0.5153, -0.06222), (-0.003177, -0.434, 0.582), (-0.4348, -0.4375, 0.5671), (-0.4225, -0.434, 0.582), (-0.4009, -0.4323, 0.5949), (-0.3679, -0.4314, 0.6014), (-0.00487, -0.4305, 0.6044), (-0.5631, -0.4748, 0.3895), (-0.6093, -0.4906, 0.3267), (-0.2385, -0.431, 0.6025), (-0.6303, -0.5473, 0.2041), (-0.003177, -0.4375, 0.5671), (-0.003177, -0.5153, -0.04731), (-0.003177, -0.5238, -0.01664), (-0.003177, -0.5362, 0.03838), (-0.003177, -0.5476, 0.1279), (-0.003177, -0.5487, 0.1945), (-0.003177, -0.5411, 0.246), (-0.003177, -0.5272, 0.2995), (-0.003177, -0.4323, 0.5949), (-0.003177, -0.4748, 0.3895), (-0.003177, -0.4906, 0.3267), (-0.003177, -0.5473, 0.2041), (-0.003177, -0.5137, -0.06298), (-0.5559, -0.5476, 0.1279), (-0.5537, -0.5362, 0.03838), (-0.5532, -0.5411, 0.246), (-0.5359, -0.4748, 0.3895), (-0.5498, -0.5272, 0.2995), (-0.4136, -0.4375, 0.5671), (-0.3916, -0.434, 0.582), (-0.5359, -0.4906, 0.3267), (-0.5547, -0.5473, 0.2041), (-0.555, -0.5487, 0.1945), (-0.5503, -0.5238, -0.01664), (-0.3813, -0.4323, 0.5949), (-0.5372, -0.5153, -0.04731), (-0.5192, -0.5151, -0.06231), (-0.02872, -0.5362, 0.03838), (-0.02872, -0.5411, 0.246), (-0.02872, -0.4748, 0.3895), (-0.02872, -0.4906, 0.3267), (-0.02872, -0.5473, 0.2041), (-0.02872, -0.5487, 0.1945), (-0.02872, -0.5238, -0.01664), (-0.02872, -0.5153, -0.04731), (-0.02872, -0.5137, -0.06297), (-0.02872, -0.5476, 0.1279), (-0.02872, -0.5272, 0.2995), (-0.02872, -0.4375, 0.5671), (-0.02872, -0.434, 0.582), (-0.02872, -0.4323, 0.5949), (-0.6043, -0.4889, 0.3335), (-0.003177, -0.4889, 0.3335), (-0.5359, -0.4889, 0.3335), (-0.02872, -0.4889, 0.3335), (-0.145, -0.5476, 0.1279), (-0.144, -0.5272, 0.2995), (-0.1087, -0.434, 0.582), (-0.1065, -0.4323, 0.5949), (-0.1445, -0.5362, 0.03838), (-0.144, -0.5411, 0.246), (-0.1405, -0.4906, 0.3267), (-0.1447, -0.5473, 0.2041), (-0.1448, -0.5487, 0.1945), (-0.1437, -0.5238, -0.01664), (-0.1408, -0.5153, -0.04731), (-0.1369, -0.514, -0.06282), (-0.1405, -0.4889, 0.3335), (-0.1384, -0.5405, 0.2486), (-0.03429, -0.5405, 0.2486), (-0.03429, -0.5279, 0.297), (-0.1384, -0.5279, 0.297), (-0.02992, -0.5382, 0.2573), (-0.02992, -0.5303, 0.2876), (-0.1428, -0.5382, 0.2573), (-0.1428, -0.5303, 0.2876), (-0.02992, -0.5342, 0.2725), (-0.1428, -0.5342, 0.2725), (-0.1384, -0.5367, 0.2476), (-0.03429, -0.5367, 0.2476), (-0.02992, -0.5344, 0.2563), (-0.1428, -0.5344, 0.2563), (-0.02992, -0.5305, 0.2715), (-0.1428, -0.5305, 0.2715)], [], [(57, 56, 18, 8), (54, 45, 21, 22), (62, 48, 28, 60), (56, 47, 27, 18), (49, 50, 23, 29), (46, 49, 29, 24), (55, 46, 24, 25), (45, 51, 20, 21), (58, 57, 8, 26), (48, 55, 25, 28), (50, 54, 22, 23), (51, 52, 19, 20), (53, 30, 19, 52), (11, 42, 66, 58, 26, 13, 16, 12), (7, 44, 43, 6), (5, 6, 43, 41), (2, 3, 31, 40), (15, 0, 35, 38), (11, 10, 37, 42), (4, 5, 41, 32), (0, 1, 33, 35), (1, 17, 39, 33), (17, 2, 40, 39), (9, 14, 34, 36), (59, 15, 38, 61), (3, 4, 32, 31), (10, 9, 36, 37), (74, 53, 52, 73), (72, 73, 52, 51), (71, 63, 54, 50), (69, 64, 55, 48), (66, 65, 57, 58), (67, 72, 51, 45), (68, 70, 49, 46), (70, 71, 50, 49), (75, 69, 48, 62), (63, 67, 45, 54), (14, 59, 61, 34), (47, 62, 60, 27), (31, 32, 67, 63), (61, 38, 69, 75), (39, 40, 71, 70), (33, 39, 70, 68), (35, 33, 68, 64), (32, 41, 72, 67), (42, 37, 65, 66), (38, 35, 64, 69), (40, 31, 63, 71), (41, 43, 73, 72), (44, 74, 73, 43), (82, 76, 86, 89), (79, 83, 81, 78), (85, 82, 89, 91), (83, 79, 64), (55, 81, 84, 80, 46), (82, 68, 76), (46, 77, 76, 68), (77, 46, 80), (83, 85, 84, 81), (81, 55, 78), (64, 79, 78, 55), (64, 68, 82, 85, 83), (89, 86, 87, 88), (91, 89, 88, 90), (77, 80, 88, 87), (76, 77, 87, 86), (84, 85, 91, 90), (80, 84, 90, 88)])
me_cube_002.polygons.foreach_set('use_smooth', [True] * 68)
me_cube_002.polygons.foreach_set('material_index', [1, 0, 1, 1, 0, 0, 0, 0, 1, 0, 0, 0, 0, 1, 0, 0, 0, 0, 1, 0, 0, 0, 0, 1, 1, 0, 1, 0, 0, 0, 0, 1, 0, 0, 0, 1, 0, 1, 1, 0, 1, 0, 0, 0, 0, 1, 0, 0, 0, 0, 0, 1, 0, 0, 0, 0, 0, 0, 1, 0, 0, 0, 1, 1, 0, 0, 1, 0])
_uv = me_cube_002.uv_layers.new(name='UVMap')
_uv.uv.foreach_set('vector', [0.0, 0.0, 0.0, 0.0, 0.0, 0.0, 0.0, 0.0, 0.0, 0.0, 0.0, 0.0, 0.0, 0.0, 0.0, 0.0, 0.0, 0.0, 0.0, 0.0, 0.0, 0.0, 0.0, 0.0, 0.0, 0.0, 0.0, 0.0, 0.0, 0.0, 0.0, 0.0, 0.0, 0.0, 0.0, 0.0, 0.0, 0.0, 0.0, 0.0, 0.0, 0.0, 0.0, 0.0, 0.0, 0.0, 0.0, 0.0, 0.0, 0.0, 0.0, 0.0, 0.0, 0.0, 0.0, 0.0, 0.0, 0.0, 0.0, 0.0, 0.0, 0.0, 0.0, 0.0, 0.0, 0.0, 0.0, 0.0, 0.0, 0.0, 0.0, 0.0, 0.0, 0.0, 0.0, 0.0, 0.0, 0.0, 0.0, 0.0, 0.0, 0.0, 0.0, 0.0, 0.0, 0.0, 0.0, 0.0, 0.0, 0.0, 0.0, 0.0, 0.0, 0.0, 0.0, 0.0, 0.0, 0.0, 0.0, 0.0, 0.0, 0.0, 0.0, 0.0, 0.0, 0.0, 0.0, 0.0, 0.0, 0.0, 0.0, 0.0, 0.0, 0.0, 0.0, 0.0, 0.0, 0.0, 0.0, 0.0, 0.0, 0.0, 0.0, 0.0, 0.0, 0.0, 0.0, 0.0, 0.0, 0.0, 0.0, 0.0, 0.0, 0.0, 0.0, 0.0, 0.0, 0.0, 0.0, 0.0, 0.0, 0.0, 0.0, 0.0, 0.0, 0.0, 0.0, 0.0, 0.0, 0.0, 0.0, 0.0, 0.0, 0.0, 0.0, 0.0, 0.0, 0.0, 0.0, 0.0, 0.0, 0.0, 0.0, 0.0, 0.0, 0.0, 0.0, 0.0, 0.0, 0.0, 0.0, 0.0, 0.0, 0.0, 0.0, 0.0, 0.0, 0.0, 0.0, 0.0, 0.0, 0.0, 0.0, 0.0, 0.0, 0.0, 0.0, 0.0, 0.0, 0.0, 0.0, 0.0, 0.0, 0.0, 0.0, 0.0, 0.0, 0.0, 0.0, 0.0, 0.0, 0.0, 0.0, 0.0, 0.0, 0.0, 0.0, 0.0, 0.0, 0.0, 0.0, 0.0, 0.0, 0.0, 0.0, 0.0, 0.0, 0.0, 0.0, 0.0, 0.0, 0.0, 0.0, 0.0, 0.0, 0.0, 0.0, 0.0, 0.0, 0.0, 0.0, 0.0, 0.0, 0.0, 0.0, 0.0, 0.0, 0.0, 0.0, 0.0, 0.0, 0.0, 0.0, 0.0, 0.0, 0.0, 0.0, 0.0, 0.0, 0.0, 0.0, 0.0, 0.0, 0.0, 0.0, 0.0, 0.0, 0.0, 0.0, 0.0, 0.0, 0.0, 0.0, 0.0, 0.0, 0.0, 0.0, 0.0, 0.0, 0.0, 0.0, 0.0, 0.0, 0.0, 0.0, 0.0, 0.0, 0.0, 0.0, 0.0, 0.0, 0.0, 0.0, 0.0, 0.0, 0.0, 0.0, 0.0, 0.0, 0.0, 0.0, 0.0, 0.0, 0.0, 0.0, 0.0, 0.0, 0.0, 0.0, 0.0, 0.0, 0.0, 0.0, 0.0, 0.0, 0.0, 0.0, 0.0, 0.0, 0.0, 0.0, 0.0, 0.0, 0.0, 0.0, 0.0, 0.0, 0.0, 0.0, 0.0, 0.0, 0.0, 0.0, 0.0, 0.0, 0.0, 0.0, 0.0, 0.0, 0.0, 0.0, 0.0, 0.0, 0.0, 0.0, 0.0, 0.0, 0.0, 0.0, 0.0, 0.0, 0.0, 0.0, 0.0, 0.0, 0.0, 0.0, 0.0, 0.0, 0.0, 0.0, 0.0, 0.0, 0.0, 0.0, 0.0, 0.0, 0.0, 0.0, 0.0, 0.0, 0.0, 0.0, 0.0, 0.0, 0.0, 0.0, 0.0, 0.0, 0.0, 0.0, 0.0, 0.0, 0.0, 0.0, 0.0, 0.0, 0.0, 0.0, 0.0, 0.0, 0.0, 0.0, 0.0, 0.0, 0.0, 0.0, 0.0, 0.0, 0.0, 0.0, 0.0, 0.0, 0.0, 0.0, 0.0, 0.0, 0.0, 0.0, 0.0, 0.0, 0.0, 0.0, 0.0, 0.0, 0.0, 0.0, 0.0, 0.0, 0.0, 0.0, 0.0, 0.0, 0.0, 0.0, 0.0, 0.0, 0.0, 0.0, 0.0, 0.0, 0.0, 0.0, 0.0, 0.0, 0.0, 0.0, 0.0, 0.0, 0.0, 0.0, 0.0, 0.0, 0.0, 0.0, 0.0, 0.0, 0.0, 0.0, 0.0, 0.0, 0.0, 0.0, 0.0, 0.0, 0.0, 0.0, 0.0, 0.0, 0.0, 0.0, 0.0, 0.0, 0.0, 0.0, 0.0, 0.0, 0.0, 0.0, 0.0, 0.0, 0.0, 0.0, 0.0, 0.0, 0.0, 0.0, 0.0, 0.0, 0.0, 0.0, 0.0, 0.0, 0.0, 0.0, 0.0, 0.0, 0.0, 0.0, 0.0, 0.0, 0.0, 0.0, 0.0, 0.0, 0.0, 0.0, 0.0, 0.0, 0.0, 0.0, 0.0, 0.0, 0.0, 0.0, 0.0, 0.0, 0.0, 0.0, 0.0, 0.0, 0.0, 0.0, 0.0, 0.0, 0.0, 0.0, 0.0, 0.0, 0.0, 0.0, 0.0, 0.0, 0.0, 0.0, 0.0, 0.0, 0.0, 0.0, 0.0, 0.0, 0.0, 0.0, 0.0, 0.0, 0.0, 0.0, 0.0, 0.0, 0.0, 0.0, 0.0, 0.0, 0.0, 0.0, 0.0, 0.0, 0.0, 0.0, 0.0, 0.0, 0.0, 0.0, 0.0, 0.0, 0.0, 0.0, 0.0])
me_cube_002.materials.append(mat_material)
me_cube_002.materials.append(mat_plastic)
me_cube_002.update()
me_cube_004 = bpy.data.meshes.new('Cube.004')
me_cube_004.from_pydata([(0.5965, -0.5136, 0.2853), (0.5944, -0.5267, 0.2636), (0.5839, -0.534, 0.1903), (0.5761, -0.534, 0.1626), (0.5618, -0.534, 0.1468), (0.3987, -0.5207, 0.02313), (0.3731, -0.516, -0.03274), (0.3689, -0.514, -0.0489), (0.3604, -0.513, -0.0577), (0.4276, -0.525, 0.06854), (0.468, -0.5303, 0.1036), (0.5172, -0.533, 0.1277), (0.3405, -0.5121, -0.06373), (0.5464, -0.5335, 0.1358), (-0.003177, -0.434, 0.582), (-0.003177, -0.4305, 0.6044), (0.1829, -0.4316, 0.6006), (0.3532, -0.4332, 0.5881), (0.3905, -0.434, 0.5822), (0.4232, -0.4375, 0.5661), (0.4519, -0.4421, 0.5424), (0.4815, -0.45, 0.506), (0.5427, -0.4676, 0.4097), (0.5979, -0.4878, 0.3169), (-0.003177, -0.4375, 0.5671), (-0.003177, -0.5153, -0.04731), (-0.003177, -0.5238, -0.01664), (-0.003177, -0.5362, 0.03838), (-0.003177, -0.5476, 0.1279), (-0.003177, -0.5487, 0.1945), (-0.003177, -0.5411, 0.246), (-0.003177, -0.5272, 0.2995), (-0.003177, -0.4323, 0.5949), (-0.003177, -0.4712, 0.4064), (-0.003177, -0.4906, 0.3267), (-0.003177, -0.5137, -0.06298), (-0.003177, -0.5405, 0.07198), (-0.003177, -0.4497, 0.5086), (-0.003177, -0.442, 0.5454), (0.0163, -0.4305, 0.6044), (-0.003177, -0.507, 0.3145), (0.0163, -0.4712, 0.4064), (0.0163, -0.4497, 0.5086), (0.0163, -0.4375, 0.5671), (0.0163, -0.434, 0.582), (0.0163, -0.4323, 0.5949), (0.0163, -0.4906, 0.3267), (0.0163, -0.442, 0.5454), (0.5273, -0.4678, 0.4096), (0.4679, -0.45, 0.5061), (0.3891, -0.4375, 0.5662), (0.3518, -0.436, 0.573), (0.3468, -0.4341, 0.5832), (0.5809, -0.4879, 0.3172), (0.4296, -0.4421, 0.5425), (0.594, -0.4864, 0.3234), (-0.003177, -0.4892, 0.3323), (0.0163, -0.4892, 0.3323), (0.5772, -0.4864, 0.3236), (0.5903, -0.5296, 0.2347), (0.5516, -0.5267, 0.2661), (0.5516, -0.5304, 0.2355), (0.5516, -0.5132, 0.2873), (0.4473, -0.5268, 0.2724), (0.4473, -0.5324, 0.2375), (0.4473, -0.512, 0.2925), (0.5489, -0.5268, 0.2662), (0.5426, -0.5299, 0.24), (0.5426, -0.5146, 0.2851), (0.45, -0.5278, 0.2659), (0.4563, -0.5317, 0.24), (0.4563, -0.5173, 0.2851), (0.5489, -0.5189, 0.2783), (0.45, -0.5223, 0.2783), (0.5489, -0.5289, 0.2477), (0.45, -0.5306, 0.2477), (0.45, -0.5268, 0.2722), (0.45, -0.5273, 0.2473), (0.5488, -0.5256, 0.2473), (0.5488, -0.5235, 0.2657), (0.45, -0.5245, 0.2654), (0.5426, -0.5266, 0.2395), (0.4562, -0.5284, 0.2395)], [], [(3, 2, 29, 28, 13, 4), (5, 9, 36, 27), (34, 40, 46), (8, 7, 25, 35, 12), (9, 10, 11, 13, 28, 36), (6, 5, 27, 26), (7, 6, 26, 25), (57, 41, 33, 56), (41, 42, 37, 33), (42, 47, 38, 37), (43, 44, 14, 24), (44, 45, 32, 14), (39, 15, 32, 45), (60, 61, 59, 1), (47, 43, 24, 38), (51, 52, 45, 44), (0, 23, 53), (55, 22, 48, 58), (22, 21, 49, 48), (21, 20, 54, 49), (19, 18, 52, 51, 50), (20, 19, 50, 54), (52, 17, 39, 45), (17, 16, 39), (17, 52, 18), (23, 55, 58, 53), (53, 58, 57, 46), (46, 57, 56, 34), (62, 60, 1, 0), (31, 30, 64, 63), (40, 31, 63, 65), (53, 46, 40, 65, 62, 0), (29, 2, 59, 61, 64, 30), (65, 63, 76, 73), (75, 70, 82, 77), (74, 66, 79, 78), (71, 73, 72, 68), (69, 76, 63), (63, 64, 75, 69), (75, 64, 70), (64, 61, 67, 70), (67, 61, 74), (60, 66, 74, 61), (62, 72, 66, 60), (72, 62, 68), (62, 65, 71, 68), (76, 69, 66), (76, 66, 72, 73), (71, 65, 73), (77, 82, 81, 78), (80, 77, 78, 79), (69, 75, 77, 80), (66, 69, 80, 79), (67, 74, 78, 81), (70, 67, 81, 82)])
me_cube_004.polygons.foreach_set('use_smooth', [True] * 55)
me_cube_004.polygons.foreach_set('material_index', [0, 0, 0, 0, 0, 0, 0, 1, 1, 1, 1, 1, 1, 0, 1, 1, 0, 1, 1, 1, 1, 1, 1, 1, 1, 1, 1, 1, 0, 0, 0, 0, 0, 0, 0, 0, 1, 0, 0, 0, 0, 0, 0, 0, 0, 0, 1, 1, 0, 1, 1, 0, 1, 0, 0])
_uv = me_cube_004.uv_layers.new(name='UVMap')
_uv.uv.foreach_set('vector', [0.0, 0.0, 0.0, 0.0, 0.0, 0.0, 0.0, 0.0, 0.0, 0.0, 0.0, 0.0, 0.0, 0.0, 0.0, 0.0, 0.0, 0.0, 0.0, 0.0, 0.0, 0.0, 0.0, 0.0, 0.0, 0.0, 0.0, 0.0, 0.0, 0.0, 0.0, 0.0, 0.0, 0.0, 0.0, 0.0, 0.0, 0.0, 0.0, 0.0, 0.0, 0.0, 0.0, 0.0, 0.0, 0.0, 0.0, 0.0, 0.0, 0.0, 0.0, 0.0, 0.0, 0.0, 0.0, 0.0, 0.0, 0.0, 0.0, 0.0, 0.0, 0.0, 0.0, 0.0, 0.0, 0.0, 0.0, 0.0, 0.0, 0.0, 0.0, 0.0, 0.0, 0.0, 0.0, 0.0, 0.0, 0.0, 0.0, 0.0, 0.0, 0.0, 0.0, 0.0, 0.0, 0.0, 0.0, 0.0, 0.0, 0.0, 0.0, 0.0, 0.0, 0.0, 0.0, 0.0, 0.0, 0.0, 0.0, 0.0, 0.0, 0.0, 0.0, 0.0, 0.0, 0.0, 0.0, 0.0, 0.0, 0.0, 0.0, 0.0, 0.0, 0.0, 0.0, 0.0, 0.0, 0.0, 0.0, 0.0, 0.0, 0.0, 0.0, 0.0, 0.0, 0.0, 0.0, 0.0, 0.0, 0.0, 0.0, 0.0, 0.0, 0.0, 0.0, 0.0, 0.0, 0.0, 0.0, 0.0, 0.0, 0.0, 0.0, 0.0, 0.0, 0.0, 0.0, 0.0, 0.0, 0.0, 0.0, 0.0, 0.0, 0.0, 0.0, 0.0, 0.0, 0.0, 0.0, 0.0, 0.0, 0.0, 0.0, 0.0, 0.0, 0.0, 0.0, 0.0, 0.0, 0.0, 0.0, 0.0, 0.0, 0.0, 0.0, 0.0, 0.0, 0.0, 0.0, 0.0, 0.0, 0.0, 0.0, 0.0, 0.0, 0.0, 0.0, 0.0, 0.0, 0.0, 0.0, 0.0, 0.0, 0.0, 0.0, 0.0, 0.0, 0.0, 0.0, 0.0, 0.0, 0.0, 0.0, 0.0, 0.0, 0.0, 0.0, 0.0, 0.0, 0.0, 0.0, 0.0, 0.0, 0.0, 0.0, 0.0, 0.0, 0.0, 0.0, 0.0, 0.0, 0.0, 0.0, 0.0, 0.0, 0.0, 0.0, 0.0, 0.0, 0.0, 0.0, 0.0, 0.0, 0.0, 0.0, 0.0, 0.0, 0.0, 0.0, 0.0, 0.0, 0.0, 0.0, 0.0, 0.0, 0.0, 0.0, 0.0, 0.0, 0.0, 0.0, 0.0, 0.0, 0.0, 0.0, 0.0, 0.0, 0.0, 0.0, 0.0, 0.0, 0.0, 0.0, 0.0, 0.0, 0.0, 0.0, 0.0, 0.0, 0.0, 0.0, 0.0, 0.0, 0.0, 0.0, 0.0, 0.0, 0.0, 0.0, 0.0, 0.0, 0.0, 0.0, 0.0, 0.0, 0.0, 0.0, 0.0, 0.0, 0.0, 0.0, 0.0, 0.0, 0.0, 0.0, 0.0, 0.0, 0.0, 0.0, 0.0, 0.0, 0.0, 0.0, 0.0, 0.0, 0.0, 0.0, 0.0, 0.0, 0.0, 0.0, 0.0, 0.0, 0.0, 0.0, 0.0, 0.0, 0.0, 0.0, 0.0, 0.0, 0.0, 0.0, 0.0, 0.0, 0.0, 0.0, 0.0, 0.0, 0.0, 0.0, 0.0, 0.0, 0.0, 0.0, 0.0, 0.0, 0.0, 0.0, 0.0, 0.0, 0.0, 0.0, 0.0, 0.0, 0.0, 0.0, 0.0, 0.0, 0.0, 0.0, 0.0, 0.0, 0.0, 0.0, 0.0, 0.0, 0.0, 0.0, 0.0, 0.0, 0.0, 0.0, 0.0, 0.0, 0.0, 0.0, 0.0, 0.0, 0.0, 0.0, 0.0, 0.0, 0.0, 0.0, 0.0, 0.0, 0.0, 0.0, 0.0, 0.0, 0.0, 0.0, 0.0, 0.0, 0.0, 0.0, 0.0, 0.0, 0.0, 0.0, 0.0, 0.0, 0.0, 0.0, 0.0, 0.0, 0.0, 0.0, 0.0, 0.0, 0.0, 0.0, 0.0, 0.0, 0.0, 0.0, 0.0, 0.0, 0.0, 0.0, 0.0, 0.0, 0.0, 0.0, 0.0, 0.0, 0.0, 0.0, 0.0, 0.0, 0.0, 0.0, 0.0, 0.0, 0.0, 0.0, 0.0, 0.0, 0.0, 0.0, 0.0, 0.0, 0.0, 0.0, 0.0, 0.0, 0.0, 0.0, 0.0])
me_cube_004.materials.append(mat_material_002)
me_cube_004.materials.append(mat_plastic_002)
me_cube_004.update()

# ---- objects
ob_lada = bpy.data.objects.new('Lada', me_cube_001)
ob_empty = bpy.data.objects.new('Empty', None)
ob_empty_001 = bpy.data.objects.new('Empty.001', None)
ob_empty_002 = bpy.data.objects.new('Empty.002', None)
ob_doorfront = bpy.data.objects.new('DoorFront', me_cube_002)
ob_doorrear = bpy.data.objects.new('DoorRear', me_cube_004)

# ---- transforms, parenting, visibility, modifiers, constraints
ob_lada.location = (0.0, 0.0, 0.0)
_m = ob_lada.modifiers.new('Mirror', 'MIRROR')
_m.use_axis = (False, True, False)
_m = ob_lada.modifiers.new('Solidify', 'SOLIDIFY')
_m = ob_lada.modifiers.new('Auto Smooth', 'NODES')
_m.node_group = ng_auto_smooth
_gi = [s.identifier for s in ng_auto_smooth.interface.items_tree if s.item_type == 'SOCKET' and s.in_out == 'INPUT']
_m[_gi[1]] = 0.5236  # Angle
ob_empty.location = (0.6615, 4.769, -0.6458)
ob_empty.rotation_euler = (1.571, 0.0, 0.0)
ob_empty.empty_display_type = 'IMAGE'
ob_empty.empty_display_size = 5.0
ob_empty.use_empty_image_alpha = True
ob_empty.empty_image_side = 'FRONT'
ob_empty.color = (1.0, 1.0, 1.0, 0.7)
ob_empty_001.location = (-3.056, -1.568, 0.8519)
ob_empty_001.rotation_euler = (1.571, 0.0, 1.571)
ob_empty_001.empty_display_type = 'IMAGE'
ob_empty_001.empty_display_size = 5.0
ob_empty_001.use_empty_image_alpha = True
ob_empty_001.empty_image_side = 'FRONT'
ob_empty_001.color = (1.0, 1.0, 1.0, 0.7)
ob_empty_002.location = (3.571, 1.575, -0.6313)
ob_empty_002.rotation_euler = (1.571, 0.0, -1.571)
ob_empty_002.empty_display_type = 'IMAGE'
ob_empty_002.empty_display_size = 5.0
ob_empty_002.use_empty_image_alpha = True
ob_empty_002.empty_image_side = 'FRONT'
ob_empty_002.color = (1.0, 1.0, 1.0, 0.7)
ob_doorfront.parent = ob_lada
ob_doorfront.location = (0.0, 0.0, 0.0)
_m = ob_doorfront.modifiers.new('Mirror', 'MIRROR')
_m.use_axis = (False, True, False)
_m = ob_doorfront.modifiers.new('Solidify', 'SOLIDIFY')
_m = ob_doorfront.modifiers.new('Auto Smooth', 'NODES')
_m.node_group = ng_auto_smooth
_gi = [s.identifier for s in ng_auto_smooth.interface.items_tree if s.item_type == 'SOCKET' and s.in_out == 'INPUT']
_m[_gi[1]] = 0.5236  # Angle
ob_doorrear.parent = ob_lada
ob_doorrear.location = (0.0, 0.0, 0.0)
_m = ob_doorrear.modifiers.new('Mirror', 'MIRROR')
_m.use_axis = (False, True, False)
_m = ob_doorrear.modifiers.new('Solidify', 'SOLIDIFY')
_m = ob_doorrear.modifiers.new('Auto Smooth', 'NODES')
_m.node_group = ng_auto_smooth
_gi = [s.identifier for s in ng_auto_smooth.interface.items_tree if s.item_type == 'SOCKET' and s.in_out == 'INPUT']
_m[_gi[1]] = 0.5236  # Angle

# ---- collection membership
col_collection.objects.link(ob_lada)
col_collection.objects.link(ob_empty)
col_collection.objects.link(ob_empty_001)
col_collection.objects.link(ob_empty_002)
col_collection.objects.link(ob_doorfront)
col_collection.objects.link(ob_doorrear)

# ---- scene / render settings (as saved in the file)
scene.frame_start = 1; scene.frame_end = 250; scene.frame_set(5)
scene.render.engine = 'BLENDER_EEVEE_NEXT'
scene.cycles.sampling_pattern = 'TABULATED_SOBOL'
scene.cycles.use_light_tree = False
scene.view_settings.view_transform = 'Filmic'
bpy.context.view_layer.update()

# ---- added for rendering (the .blend has no active camera and no usable light): camera, sun
cam_auto = bpy.data.cameras.new('AutoCamera')
cam_auto.lens = 50.0
cam_auto.sensor_width = 36.0
cam_auto.clip_end = 1000.0
ob_auto_camera = bpy.data.objects.new('AutoCamera', cam_auto)
scene.collection.objects.link(ob_auto_camera)
ob_auto_camera.location = (2.80697, -3.43358, 2.56843)
ob_auto_camera.rotation_euler = (1.09748, -7.21219e-08, 0.694738)
scene.camera = ob_auto_camera
light_auto_sun = bpy.data.lights.new('AutoSun', 'SUN')
light_auto_sun.energy = 3.0
light_auto_sun.angle = 0.0523599
ob_auto_sun = bpy.data.objects.new('AutoSun', light_auto_sun)
scene.collection.objects.link(ob_auto_sun)
ob_auto_sun.rotation_euler = (0.872665, 0.174533, 0.523599)
bpy.context.view_layer.update()
